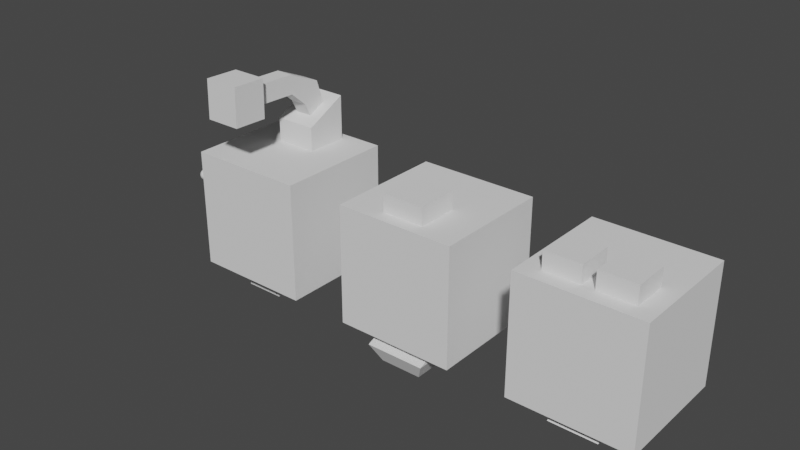 # Source: Conveyor.blend  (saved by Blender 2.90.8; exported with 4.5.12 LTS)
import bpy
from mathutils import Matrix  # noqa: F401  (used for matrix-valued properties, if any)

bpy.ops.wm.read_factory_settings(use_empty=True)
scene = bpy.context.scene
scene.name = 'Scene'

# ---- collections
col_collection = bpy.data.collections.new('Collection'); scene.collection.children.link(col_collection)

# ---- world
world_world = bpy.data.worlds.new('World'); scene.world = world_world
world_world.use_nodes = True; world_world.node_tree.nodes.clear()
_N = world_world.node_tree.nodes; _L = world_world.node_tree.links
n0 = _N.new('ShaderNodeOutputWorld'); n0.name = 'World Output'; n0.location = (300, 300)
n1 = _N.new('ShaderNodeBackground'); n1.name = 'Background'; n1.location = (10, 300)
n1.inputs[0].default_value = (0.05088, 0.05088, 0.05088, 1.0)
_L.new(n1.outputs[0], n0.inputs[0])
n0.is_active_output = True
world_world.color = (0.05088, 0.05088, 0.05088)
world_world.use_sun_shadow = False
world_world.sun_shadow_jitter_overblur = 0.0

# ---- meshes
me_zylinder = bpy.data.meshes.new('Zylinder')
me_zylinder.from_pydata([(0.0, 1.0, -1.082), (0.1951, 0.9808, -1.082), (0.3827, 0.9239, -1.082), (0.5556, 0.8315, -1.082), (0.7071, 0.7071, -1.082), (0.8315, 0.5556, -1.082), (0.9239, 0.3827, -1.082), (0.9808, 0.1951, -1.082), (1.0, -3.788e-07, -1.082), (0.9808, -0.1951, -1.082), (0.9239, -0.3827, -1.082), (0.8315, -0.5556, -1.082), (0.7071, -0.7071, -1.082), (0.5556, -0.8315, -1.082), (0.3827, -0.9239, -1.082), (0.1951, -0.9808, -1.082), (-2.131e-07, -1.0, -1.082), (-0.1951, -0.9808, -1.082), (-0.3827, -0.9239, -1.082), (-0.5556, -0.8315, -1.082), (-0.7071, -0.7071, -1.082), (-0.8315, -0.5556, -1.082), (-0.9239, -0.3827, -1.082), (-0.9808, -0.1951, -1.082), (-1.0, 4.126e-07, -1.082), (-0.9808, 0.1951, -1.082), (-0.9239, 0.3827, -1.082), (-0.8315, 0.5556, -1.082), (-0.7071, 0.7071, -1.082), (-0.5556, 0.8315, -1.082), (-0.3827, 0.9239, -1.082), (-0.1951, 0.9808, -1.082), (0.0, 0.9808, -1.36), (0.0, 0.5556, -1.996), (0.1913, 0.9619, -1.36), (0.1802, 0.9061, -1.547), (0.1622, 0.8155, -1.72), (0.1379, 0.6935, -1.872), (0.1084, 0.5449, -1.996), (0.07466, 0.3753, -2.088), (0.03806, 0.1913, -2.145), (0.3753, 0.9061, -1.36), (0.3536, 0.8536, -1.547), (0.3182, 0.7682, -1.72), (0.2706, 0.6533, -1.872), (0.2126, 0.5133, -1.996), (0.1464, 0.3536, -2.088), (0.07466, 0.1802, -2.145), (0.5449, 0.8155, -1.36), (0.5133, 0.7682, -1.547), (0.4619, 0.6913, -1.72), (0.3928, 0.5879, -1.872), (0.3087, 0.4619, -1.996), (0.2126, 0.3182, -2.088), (0.1084, 0.1622, -2.145), (0.6935, 0.6935, -1.36), (0.6533, 0.6533, -1.547), (0.5879, 0.5879, -1.72), (0.5, 0.5, -1.872), (0.3928, 0.3928, -1.996), (0.2706, 0.2706, -2.088), (0.1379, 0.1379, -2.145), (0.8155, 0.5449, -1.36), (0.7682, 0.5133, -1.547), (0.6913, 0.4619, -1.72), (0.5879, 0.3928, -1.872), (0.4619, 0.3087, -1.996), (0.3182, 0.2126, -2.088), (0.1622, 0.1084, -2.145), (0.9061, 0.3753, -1.36), (0.8536, 0.3536, -1.547), (0.7682, 0.3182, -1.72), (0.6533, 0.2706, -1.872), (0.5133, 0.2126, -1.996), (0.3536, 0.1464, -2.088), (0.1802, 0.07466, -2.145), (0.9619, 0.1913, -1.36), (0.9061, 0.1802, -1.547), (0.8155, 0.1622, -1.72), (0.6935, 0.1379, -1.872), (0.5449, 0.1084, -1.996), (0.3753, 0.07466, -2.088), (0.1913, 0.03806, -2.145), (0.9808, -3.937e-07, -1.36), (0.9239, -2.298e-07, -1.547), (0.8315, -3.341e-07, -1.72), (0.7071, -3.192e-07, -1.872), (0.5556, -3.415e-07, -1.996), (0.3827, -3.043e-07, -2.088), (0.1951, -3.08e-07, -2.145), (0.9619, -0.1913, -1.36), (0.9061, -0.1802, -1.547), (0.8155, -0.1622, -1.72), (0.6935, -0.138, -1.872), (0.5449, -0.1084, -1.996), (0.3753, -0.07466, -2.088), (0.1913, -0.03806, -2.145), (0.9061, -0.3753, -1.36), (0.8536, -0.3536, -1.547), (0.7682, -0.3182, -1.72), (0.6533, -0.2706, -1.872), (0.5133, -0.2126, -1.996), (0.3536, -0.1464, -2.088), (0.1802, -0.07466, -2.145), (0.8155, -0.5449, -1.36), (0.7682, -0.5133, -1.547), (0.6913, -0.4619, -1.72), (0.5879, -0.3928, -1.872), (0.4619, -0.3087, -1.996), (0.3182, -0.2126, -2.088), (0.1622, -0.1084, -2.145), (0.6935, -0.6935, -1.36), (0.6533, -0.6533, -1.547), (0.5879, -0.5879, -1.72), (0.5, -0.5, -1.872), (0.3928, -0.3928, -1.996), (0.2706, -0.2706, -2.088), (0.1379, -0.138, -2.145), (0.5449, -0.8155, -1.36), (0.5133, -0.7682, -1.547), (0.4619, -0.6913, -1.72), (0.3928, -0.5879, -1.872), (0.3087, -0.4619, -1.996), (0.2126, -0.3182, -2.088), (0.1084, -0.1622, -2.145), (0.0, -3.258e-07, -2.165), (0.3753, -0.9061, -1.36), (0.3536, -0.8536, -1.547), (0.3182, -0.7682, -1.72), (0.2706, -0.6533, -1.872), (0.2126, -0.5133, -1.996), (0.1464, -0.3536, -2.088), (0.07466, -0.1802, -2.145), (0.1913, -0.9619, -1.36), (0.1802, -0.9061, -1.547), (0.1622, -0.8155, -1.72), (0.1379, -0.6935, -1.872), (0.1084, -0.5449, -1.996), (0.07466, -0.3753, -2.088), (0.03806, -0.1913, -2.145), (-8.544e-08, -0.9808, -1.36), (6.357e-08, -0.9239, -1.547), (-8.544e-08, -0.8315, -1.72), (-2.584e-08, -0.7071, -1.872), (-1.094e-08, -0.5556, -1.996), (3.964e-09, -0.3827, -2.088), (3.964e-09, -0.1951, -2.145), (-0.1913, -0.9619, -1.36), (-0.1802, -0.9061, -1.547), (-0.1622, -0.8155, -1.72), (-0.1379, -0.6935, -1.872), (-0.1084, -0.5449, -1.996), (-0.07466, -0.3753, -2.088), (-0.03806, -0.1913, -2.145), (-0.3753, -0.9061, -1.36), (-0.3536, -0.8536, -1.547), (-0.3182, -0.7682, -1.72), (-0.2706, -0.6533, -1.872), (-0.2126, -0.5133, -1.996), (-0.1464, -0.3536, -2.088), (-0.07466, -0.1802, -2.145), (-0.5449, -0.8155, -1.36), (-0.5133, -0.7682, -1.547), (-0.4619, -0.6913, -1.72), (-0.3928, -0.5879, -1.872), (-0.3087, -0.4619, -1.996), (-0.2126, -0.3182, -2.088), (-0.1084, -0.1622, -2.145), (-0.6935, -0.6935, -1.36), (-0.6533, -0.6533, -1.547), (-0.5879, -0.5879, -1.72), (-0.5, -0.5, -1.872), (-0.3928, -0.3928, -1.996), (-0.2706, -0.2706, -2.088), (-0.1379, -0.1379, -2.145), (-0.8155, -0.5449, -1.36), (-0.7682, -0.5133, -1.547), (-0.6913, -0.4619, -1.72), (-0.5879, -0.3928, -1.872), (-0.4619, -0.3087, -1.996), (-0.3182, -0.2126, -2.088), (-0.1622, -0.1084, -2.145), (-0.9061, -0.3753, -1.36), (-0.8536, -0.3536, -1.547), (-0.7682, -0.3182, -1.72), (-0.6533, -0.2706, -1.872), (-0.5133, -0.2126, -1.996), (-0.3536, -0.1464, -2.088), (-0.1802, -0.07466, -2.145), (-0.9619, -0.1913, -1.36), (-0.9061, -0.1802, -1.547), (-0.8155, -0.1622, -1.72), (-0.6935, -0.1379, -1.872), (-0.5449, -0.1084, -1.996), (-0.3753, -0.07466, -2.088), (-0.1913, -0.03806, -2.145), (-0.9808, -9.567e-08, -1.36), (-0.9239, -3.192e-07, -1.547), (-0.8315, -1.404e-07, -1.72), (-0.7071, -1.851e-07, -1.872), (-0.5556, -2.596e-07, -1.996), (-0.3827, -2.521e-07, -2.088), (-0.1951, -3.155e-07, -2.145), (-0.9619, 0.1913, -1.36), (-0.9061, 0.1802, -1.547), (-0.8155, 0.1622, -1.72), (-0.6935, 0.1379, -1.872), (-0.5449, 0.1084, -1.996), (-0.3753, 0.07466, -2.088), (-0.1913, 0.03806, -2.145), (-0.9061, 0.3753, -1.36), (-0.8536, 0.3536, -1.547), (-0.7682, 0.3182, -1.72), (-0.6533, 0.2706, -1.872), (-0.5133, 0.2126, -1.996), (-0.3536, 0.1464, -2.088), (-0.1802, 0.07466, -2.145), (-0.8155, 0.5449, -1.36), (-0.7682, 0.5133, -1.547), (-0.6913, 0.4619, -1.72), (-0.5879, 0.3928, -1.872), (-0.4619, 0.3087, -1.996), (-0.3182, 0.2126, -2.088), (-0.1622, 0.1084, -2.145), (-0.6935, 0.6935, -1.36), (-0.6533, 0.6533, -1.547), (-0.5879, 0.5879, -1.72), (-0.5, 0.5, -1.872), (-0.3928, 0.3928, -1.996), (-0.2706, 0.2706, -2.088), (-0.1379, 0.1379, -2.145), (-0.5449, 0.8155, -1.36), (-0.5133, 0.7682, -1.547), (-0.4619, 0.6913, -1.72), (-0.3928, 0.5879, -1.872), (-0.3087, 0.4619, -1.996), (-0.2126, 0.3182, -2.088), (-0.1084, 0.1622, -2.145), (-0.3753, 0.9061, -1.36), (-0.3536, 0.8536, -1.547), (-0.3182, 0.7682, -1.72), (-0.2706, 0.6533, -1.872), (-0.2126, 0.5133, -1.996), (-0.1464, 0.3536, -2.088), (-0.07466, 0.1802, -2.145), (-0.1913, 0.9619, -1.36), (-0.1802, 0.9061, -1.547), (-0.1622, 0.8155, -1.72), (-0.1379, 0.6935, -1.872), (-0.1084, 0.5449, -1.996), (-0.07466, 0.3753, -2.088), (-0.03806, 0.1913, -2.145), (6.357e-08, 0.9239, -1.547), (2.722e-07, 0.8315, -1.72), (1.53e-07, 0.7071, -1.872), (7.847e-08, 0.3827, -2.088), (1.514e-08, 0.1951, -2.145), (0.0, 1.0, 1.082), (0.1951, 0.9808, 1.082), (0.3827, 0.9239, 1.082), (0.5556, 0.8315, 1.082), (0.7071, 0.7071, 1.082), (0.8315, 0.5556, 1.082), (0.9239, 0.3827, 1.082), (0.9808, 0.1951, 1.082), (1.0, -3.788e-07, 1.082), (0.9808, -0.1951, 1.082), (0.9239, -0.3827, 1.082), (0.8315, -0.5556, 1.082), (0.7071, -0.7071, 1.082), (0.5556, -0.8315, 1.082), (0.3827, -0.9239, 1.082), (0.1951, -0.9808, 1.082), (-2.131e-07, -1.0, 1.082), (-0.1951, -0.9808, 1.082), (-0.3827, -0.9239, 1.082), (-0.5556, -0.8315, 1.082), (-0.7071, -0.7071, 1.082), (-0.8315, -0.5556, 1.082), (-0.9239, -0.3827, 1.082), (-0.9808, -0.1951, 1.082), (-1.0, 4.126e-07, 1.082), (-0.9808, 0.1951, 1.082), (-0.9239, 0.3827, 1.082), (-0.8315, 0.5556, 1.082), (-0.7071, 0.7071, 1.082), (-0.5556, 0.8315, 1.082), (-0.3827, 0.9239, 1.082), (-0.1951, 0.9808, 1.082), (0.0, 1.0, 0.0), (-0.1951, 0.9808, 0.0), (-0.3827, 0.9239, 0.0), (-0.5556, 0.8315, 0.0), (-0.7071, 0.7071, 0.0), (-0.8315, 0.5556, 0.0), (-0.9239, 0.3827, 0.0), (-0.9808, 0.1951, 0.0), (-1.0, 7.55e-08, 0.0), (-0.9808, -0.1951, 0.0), (-0.9239, -0.3827, 0.0), (-0.8315, -0.5556, 0.0), (-0.7071, -0.7071, 0.0), (-0.5556, -0.8315, 0.0), (-0.3827, -0.9239, 0.0), (-0.1951, -0.9808, 0.0), (3.258e-07, -1.0, 0.0), (0.1951, -0.9808, 0.0), (0.3827, -0.9239, 0.0), (0.5556, -0.8315, 0.0), (0.7071, -0.7071, 0.0), (0.8315, -0.5556, 0.0), (0.9239, -0.3827, 0.0), (0.9808, -0.1951, 0.0), (1.0, 9.656e-07, 0.0), (0.9808, 0.1951, 0.0), (0.9239, 0.3827, 0.0), (0.8315, 0.5556, 0.0), (0.7071, 0.7071, 0.0), (0.5556, 0.8315, 0.0), (0.3827, 0.9239, 0.0), (0.1951, 0.9808, 0.0), (0.0, 0.9808, 1.36), (0.0, 0.5556, 1.996), (0.1913, 0.9619, 1.36), (0.1802, 0.9061, 1.547), (0.1622, 0.8155, 1.72), (0.1379, 0.6935, 1.872), (0.1084, 0.5449, 1.996), (0.07466, 0.3753, 2.088), (0.03806, 0.1913, 2.145), (0.3753, 0.9061, 1.36), (0.3536, 0.8536, 1.547), (0.3182, 0.7682, 1.72), (0.2706, 0.6533, 1.872), (0.2126, 0.5133, 1.996), (0.1464, 0.3536, 2.088), (0.07466, 0.1802, 2.145), (0.5449, 0.8155, 1.36), (0.5133, 0.7682, 1.547), (0.4619, 0.6913, 1.72), (0.3928, 0.5879, 1.872), (0.3087, 0.4619, 1.996), (0.2126, 0.3182, 2.088), (0.1084, 0.1622, 2.145), (0.6935, 0.6935, 1.36), (0.6533, 0.6533, 1.547), (0.5879, 0.5879, 1.72), (0.5, 0.5, 1.872), (0.3928, 0.3928, 1.996), (0.2706, 0.2706, 2.088), (0.1379, 0.1379, 2.145), (0.8155, 0.5449, 1.36), (0.7682, 0.5133, 1.547), (0.6913, 0.4619, 1.72), (0.5879, 0.3928, 1.872), (0.4619, 0.3087, 1.996), (0.3182, 0.2126, 2.088), (0.1622, 0.1084, 2.145), (0.9061, 0.3753, 1.36), (0.8536, 0.3536, 1.547), (0.7682, 0.3182, 1.72), (0.6533, 0.2706, 1.872), (0.5133, 0.2126, 1.996), (0.3536, 0.1464, 2.088), (0.1802, 0.07466, 2.145), (0.9619, 0.1913, 1.36), (0.9061, 0.1802, 1.547), (0.8155, 0.1622, 1.72), (0.6935, 0.1379, 1.872), (0.5449, 0.1084, 1.996), (0.3753, 0.07466, 2.088), (0.1913, 0.03806, 2.145), (0.9808, -3.937e-07, 1.36), (0.9239, -2.298e-07, 1.547), (0.8315, -3.341e-07, 1.72), (0.7071, -3.192e-07, 1.872), (0.5556, -3.415e-07, 1.996), (0.3827, -3.043e-07, 2.088), (0.1951, -3.08e-07, 2.145), (0.9619, -0.1913, 1.36), (0.9061, -0.1802, 1.547), (0.8155, -0.1622, 1.72), (0.6935, -0.138, 1.872), (0.5449, -0.1084, 1.996), (0.3753, -0.07466, 2.088), (0.1913, -0.03806, 2.145), (0.9061, -0.3753, 1.36), (0.8536, -0.3536, 1.547), (0.7682, -0.3182, 1.72), (0.6533, -0.2706, 1.872), (0.5133, -0.2126, 1.996), (0.3536, -0.1464, 2.088), (0.1802, -0.07466, 2.145), (0.8155, -0.5449, 1.36), (0.7682, -0.5133, 1.547), (0.6913, -0.4619, 1.72), (0.5879, -0.3928, 1.872), (0.4619, -0.3087, 1.996), (0.3182, -0.2126, 2.088), (0.1622, -0.1084, 2.145), (0.6935, -0.6935, 1.36), (0.6533, -0.6533, 1.547), (0.5879, -0.5879, 1.72), (0.5, -0.5, 1.872), (0.3928, -0.3928, 1.996), (0.2706, -0.2706, 2.088), (0.1379, -0.138, 2.145), (0.5449, -0.8155, 1.36), (0.5133, -0.7682, 1.547), (0.4619, -0.6913, 1.72), (0.3928, -0.5879, 1.872), (0.3087, -0.4619, 1.996), (0.2126, -0.3182, 2.088), (0.1084, -0.1622, 2.145), (0.0, -3.258e-07, 2.165), (0.3753, -0.9061, 1.36), (0.3536, -0.8536, 1.547), (0.3182, -0.7682, 1.72), (0.2706, -0.6533, 1.872), (0.2126, -0.5133, 1.996), (0.1464, -0.3536, 2.088), (0.07466, -0.1802, 2.145), (0.1913, -0.9619, 1.36), (0.1802, -0.9061, 1.547), (0.1622, -0.8155, 1.72), (0.1379, -0.6935, 1.872), (0.1084, -0.5449, 1.996), (0.07466, -0.3753, 2.088), (0.03806, -0.1913, 2.145), (-8.544e-08, -0.9808, 1.36), (6.357e-08, -0.9239, 1.547), (-8.544e-08, -0.8315, 1.72), (-2.584e-08, -0.7071, 1.872), (-1.094e-08, -0.5556, 1.996), (3.964e-09, -0.3827, 2.088), (3.964e-09, -0.1951, 2.145), (-0.1913, -0.9619, 1.36), (-0.1802, -0.9061, 1.547), (-0.1622, -0.8155, 1.72), (-0.1379, -0.6935, 1.872), (-0.1084, -0.5449, 1.996), (-0.07466, -0.3753, 2.088), (-0.03806, -0.1913, 2.145), (-0.3753, -0.9061, 1.36), (-0.3536, -0.8536, 1.547), (-0.3182, -0.7682, 1.72), (-0.2706, -0.6533, 1.872), (-0.2126, -0.5133, 1.996), (-0.1464, -0.3536, 2.088), (-0.07466, -0.1802, 2.145), (-0.5449, -0.8155, 1.36), (-0.5133, -0.7682, 1.547), (-0.4619, -0.6913, 1.72), (-0.3928, -0.5879, 1.872), (-0.3087, -0.4619, 1.996), (-0.2126, -0.3182, 2.088), (-0.1084, -0.1622, 2.145), (-0.6935, -0.6935, 1.36), (-0.6533, -0.6533, 1.547), (-0.5879, -0.5879, 1.72), (-0.5, -0.5, 1.872), (-0.3928, -0.3928, 1.996), (-0.2706, -0.2706, 2.088), (-0.1379, -0.1379, 2.145), (-0.8155, -0.5449, 1.36), (-0.7682, -0.5133, 1.547), (-0.6913, -0.4619, 1.72), (-0.5879, -0.3928, 1.872), (-0.4619, -0.3087, 1.996), (-0.3182, -0.2126, 2.088), (-0.1622, -0.1084, 2.145), (-0.9061, -0.3753, 1.36), (-0.8536, -0.3536, 1.547), (-0.7682, -0.3182, 1.72), (-0.6533, -0.2706, 1.872), (-0.5133, -0.2126, 1.996), (-0.3536, -0.1464, 2.088), (-0.1802, -0.07466, 2.145), (-0.9619, -0.1913, 1.36), (-0.9061, -0.1802, 1.547), (-0.8155, -0.1622, 1.72), (-0.6935, -0.1379, 1.872), (-0.5449, -0.1084, 1.996), (-0.3753, -0.07466, 2.088), (-0.1913, -0.03806, 2.145), (-0.9808, -9.567e-08, 1.36), (-0.9239, -3.192e-07, 1.547), (-0.8315, -1.404e-07, 1.72), (-0.7071, -1.851e-07, 1.872), (-0.5556, -2.596e-07, 1.996), (-0.3827, -2.521e-07, 2.088), (-0.1951, -3.155e-07, 2.145), (-0.9619, 0.1913, 1.36), (-0.9061, 0.1802, 1.547), (-0.8155, 0.1622, 1.72), (-0.6935, 0.1379, 1.872), (-0.5449, 0.1084, 1.996), (-0.3753, 0.07466, 2.088), (-0.1913, 0.03806, 2.145), (-0.9061, 0.3753, 1.36), (-0.8536, 0.3536, 1.547), (-0.7682, 0.3182, 1.72), (-0.6533, 0.2706, 1.872), (-0.5133, 0.2126, 1.996), (-0.3536, 0.1464, 2.088), (-0.1802, 0.07466, 2.145), (-0.8155, 0.5449, 1.36), (-0.7682, 0.5133, 1.547), (-0.6913, 0.4619, 1.72), (-0.5879, 0.3928, 1.872), (-0.4619, 0.3087, 1.996), (-0.3182, 0.2126, 2.088), (-0.1622, 0.1084, 2.145), (-0.6935, 0.6935, 1.36), (-0.6533, 0.6533, 1.547), (-0.5879, 0.5879, 1.72), (-0.5, 0.5, 1.872), (-0.3928, 0.3928, 1.996), (-0.2706, 0.2706, 2.088), (-0.1379, 0.1379, 2.145), (-0.5449, 0.8155, 1.36), (-0.5133, 0.7682, 1.547), (-0.4619, 0.6913, 1.72), (-0.3928, 0.5879, 1.872), (-0.3087, 0.4619, 1.996), (-0.2126, 0.3182, 2.088), (-0.1084, 0.1622, 2.145), (-0.3753, 0.9061, 1.36), (-0.3536, 0.8536, 1.547), (-0.3182, 0.7682, 1.72), (-0.2706, 0.6533, 1.872), (-0.2126, 0.5133, 1.996), (-0.1464, 0.3536, 2.088), (-0.07466, 0.1802, 2.145), (-0.1913, 0.9619, 1.36), (-0.1802, 0.9061, 1.547), (-0.1622, 0.8155, 1.72), (-0.1379, 0.6935, 1.872), (-0.1084, 0.5449, 1.996), (-0.07466, 0.3753, 2.088), (-0.03806, 0.1913, 2.145), (6.357e-08, 0.9239, 1.547), (2.722e-07, 0.8315, 1.72), (1.53e-07, 0.7071, 1.872), (7.847e-08, 0.3827, 2.088), (1.514e-08, 0.1951, 2.145)], [], [(254, 253, 36, 37), (33, 254, 37, 38), (255, 33, 38, 39), (256, 255, 39, 40), (125, 256, 40), (32, 0, 1, 34), (252, 32, 34, 35), (253, 252, 35, 36), (36, 35, 42, 43), (37, 36, 43, 44), (38, 37, 44, 45), (39, 38, 45, 46), (40, 39, 46, 47), (125, 40, 47), (34, 1, 2, 41), (35, 34, 41, 42), (47, 46, 53, 54), (125, 47, 54), (41, 2, 3, 48), (42, 41, 48, 49), (43, 42, 49, 50), (44, 43, 50, 51), (45, 44, 51, 52), (46, 45, 52, 53), (51, 50, 57, 58), (52, 51, 58, 59), (53, 52, 59, 60), (54, 53, 60, 61), (125, 54, 61), (48, 3, 4, 55), (49, 48, 55, 56), (50, 49, 56, 57), (125, 61, 68), (55, 4, 5, 62), (56, 55, 62, 63), (57, 56, 63, 64), (58, 57, 64, 65), (59, 58, 65, 66), (60, 59, 66, 67), (61, 60, 67, 68), (65, 64, 71, 72), (66, 65, 72, 73), (67, 66, 73, 74), (68, 67, 74, 75), (125, 68, 75), (62, 5, 6, 69), (63, 62, 69, 70), (64, 63, 70, 71), (125, 75, 82), (69, 6, 7, 76), (70, 69, 76, 77), (71, 70, 77, 78), (72, 71, 78, 79), (73, 72, 79, 80), (74, 73, 80, 81), (75, 74, 81, 82), (80, 79, 86, 87), (81, 80, 87, 88), (82, 81, 88, 89), (125, 82, 89), (76, 7, 8, 83), (77, 76, 83, 84), (78, 77, 84, 85), (79, 78, 85, 86), (83, 8, 9, 90), (84, 83, 90, 91), (85, 84, 91, 92), (86, 85, 92, 93), (87, 86, 93, 94), (88, 87, 94, 95), (89, 88, 95, 96), (125, 89, 96), (94, 93, 100, 101), (95, 94, 101, 102), (96, 95, 102, 103), (125, 96, 103), (90, 9, 10, 97), (91, 90, 97, 98), (92, 91, 98, 99), (93, 92, 99, 100), (98, 97, 104, 105), (99, 98, 105, 106), (100, 99, 106, 107), (101, 100, 107, 108), (102, 101, 108, 109), (103, 102, 109, 110), (125, 103, 110), (97, 10, 11, 104), (109, 108, 115, 116), (110, 109, 116, 117), (125, 110, 117), (104, 11, 12, 111), (105, 104, 111, 112), (106, 105, 112, 113), (107, 106, 113, 114), (108, 107, 114, 115), (113, 112, 119, 120), (114, 113, 120, 121), (115, 114, 121, 122), (116, 115, 122, 123), (117, 116, 123, 124), (125, 117, 124), (111, 12, 13, 118), (112, 111, 118, 119), (124, 123, 131, 132), (125, 124, 132), (118, 13, 14, 126), (119, 118, 126, 127), (120, 119, 127, 128), (121, 120, 128, 129), (122, 121, 129, 130), (123, 122, 130, 131), (128, 127, 134, 135), (129, 128, 135, 136), (130, 129, 136, 137), (131, 130, 137, 138), (132, 131, 138, 139), (125, 132, 139), (126, 14, 15, 133), (127, 126, 133, 134), (139, 138, 145, 146), (125, 139, 146), (133, 15, 16, 140), (134, 133, 140, 141), (135, 134, 141, 142), (136, 135, 142, 143), (137, 136, 143, 144), (138, 137, 144, 145), (143, 142, 149, 150), (144, 143, 150, 151), (145, 144, 151, 152), (146, 145, 152, 153), (125, 146, 153), (140, 16, 17, 147), (141, 140, 147, 148), (142, 141, 148, 149), (125, 153, 160), (147, 17, 18, 154), (148, 147, 154, 155), (149, 148, 155, 156), (150, 149, 156, 157), (151, 150, 157, 158), (152, 151, 158, 159), (153, 152, 159, 160), (157, 156, 163, 164), (158, 157, 164, 165), (159, 158, 165, 166), (160, 159, 166, 167), (125, 160, 167), (154, 18, 19, 161), (155, 154, 161, 162), (156, 155, 162, 163), (125, 167, 174), (161, 19, 20, 168), (162, 161, 168, 169), (163, 162, 169, 170), (164, 163, 170, 171), (165, 164, 171, 172), (166, 165, 172, 173), (167, 166, 173, 174), (172, 171, 178, 179), (173, 172, 179, 180), (174, 173, 180, 181), (125, 174, 181), (168, 20, 21, 175), (169, 168, 175, 176), (170, 169, 176, 177), (171, 170, 177, 178), (176, 175, 182, 183), (177, 176, 183, 184), (178, 177, 184, 185), (179, 178, 185, 186), (180, 179, 186, 187), (181, 180, 187, 188), (125, 181, 188), (175, 21, 22, 182), (187, 186, 193, 194), (188, 187, 194, 195), (125, 188, 195), (182, 22, 23, 189), (183, 182, 189, 190), (184, 183, 190, 191), (185, 184, 191, 192), (186, 185, 192, 193), (190, 189, 196, 197), (191, 190, 197, 198), (192, 191, 198, 199), (193, 192, 199, 200), (194, 193, 200, 201), (195, 194, 201, 202), (125, 195, 202), (189, 23, 24, 196), (201, 200, 207, 208), (202, 201, 208, 209), (125, 202, 209), (196, 24, 25, 203), (197, 196, 203, 204), (198, 197, 204, 205), (199, 198, 205, 206), (200, 199, 206, 207), (205, 204, 211, 212), (206, 205, 212, 213), (207, 206, 213, 214), (17, 16, 305, 304), (208, 207, 214, 215), (18, 17, 304, 303), (209, 208, 215, 216), (125, 209, 216), (203, 25, 26, 210), (204, 203, 210, 211), (24, 23, 298, 297), (216, 215, 222, 223), (125, 216, 223), (210, 26, 27, 217), (19, 18, 303, 302), (211, 210, 217, 218), (20, 19, 302, 301), (212, 211, 218, 219), (21, 20, 301, 300), (213, 212, 219, 220), (22, 21, 300, 299), (214, 213, 220, 221), (23, 22, 299, 298), (215, 214, 221, 222), (219, 218, 225, 226), (27, 26, 295, 294), (220, 219, 226, 227), (28, 27, 294, 293), (221, 220, 227, 228), (29, 28, 293, 292), (222, 221, 228, 229), (30, 29, 292, 291), (223, 222, 229, 230), (125, 223, 230), (217, 27, 28, 224), (25, 24, 297, 296), (218, 217, 224, 225), (26, 25, 296, 295), (230, 229, 236, 237), (125, 230, 237), (224, 28, 29, 231), (31, 30, 291, 290), (225, 224, 231, 232), (0, 31, 290, 289), (226, 225, 232, 233), (1, 0, 289, 320), (227, 226, 233, 234), (2, 1, 320, 319), (228, 227, 234, 235), (3, 2, 319, 318), (229, 228, 235, 236), (4, 3, 318, 317), (234, 233, 240, 241), (8, 7, 314, 313), (235, 234, 241, 242), (9, 8, 313, 312), (236, 235, 242, 243), (10, 9, 312, 311), (237, 236, 243, 244), (125, 237, 244), (231, 29, 30, 238), (5, 4, 317, 316), (232, 231, 238, 239), (6, 5, 316, 315), (233, 232, 239, 240), (7, 6, 315, 314), (125, 244, 251), (238, 30, 31, 245), (11, 10, 311, 310), (239, 238, 245, 246), (12, 11, 310, 309), (240, 239, 246, 247), (13, 12, 309, 308), (241, 240, 247, 248), (14, 13, 308, 307), (242, 241, 248, 249), (15, 14, 307, 306), (243, 242, 249, 250), (16, 15, 306, 305), (244, 243, 250, 251), (249, 248, 254, 33), (250, 249, 33, 255), (251, 250, 255, 256), (125, 251, 256), (245, 31, 0, 32), (246, 245, 32, 252), (247, 246, 252, 253), (248, 247, 253, 254), (543, 326, 325, 542), (322, 327, 326, 543), (544, 328, 327, 322), (545, 329, 328, 544), (414, 329, 545), (321, 323, 258, 257), (541, 324, 323, 321), (542, 325, 324, 541), (325, 332, 331, 324), (326, 333, 332, 325), (327, 334, 333, 326), (328, 335, 334, 327), (329, 336, 335, 328), (414, 336, 329), (323, 330, 259, 258), (324, 331, 330, 323), (336, 343, 342, 335), (414, 343, 336), (330, 337, 260, 259), (331, 338, 337, 330), (332, 339, 338, 331), (333, 340, 339, 332), (334, 341, 340, 333), (335, 342, 341, 334), (340, 347, 346, 339), (341, 348, 347, 340), (342, 349, 348, 341), (343, 350, 349, 342), (414, 350, 343), (337, 344, 261, 260), (338, 345, 344, 337), (339, 346, 345, 338), (414, 357, 350), (344, 351, 262, 261), (345, 352, 351, 344), (346, 353, 352, 345), (347, 354, 353, 346), (348, 355, 354, 347), (349, 356, 355, 348), (350, 357, 356, 349), (354, 361, 360, 353), (355, 362, 361, 354), (356, 363, 362, 355), (357, 364, 363, 356), (414, 364, 357), (351, 358, 263, 262), (352, 359, 358, 351), (353, 360, 359, 352), (414, 371, 364), (358, 365, 264, 263), (359, 366, 365, 358), (360, 367, 366, 359), (361, 368, 367, 360), (362, 369, 368, 361), (363, 370, 369, 362), (364, 371, 370, 363), (369, 376, 375, 368), (370, 377, 376, 369), (371, 378, 377, 370), (414, 378, 371), (365, 372, 265, 264), (366, 373, 372, 365), (367, 374, 373, 366), (368, 375, 374, 367), (372, 379, 266, 265), (373, 380, 379, 372), (374, 381, 380, 373), (375, 382, 381, 374), (376, 383, 382, 375), (377, 384, 383, 376), (378, 385, 384, 377), (414, 385, 378), (383, 390, 389, 382), (384, 391, 390, 383), (385, 392, 391, 384), (414, 392, 385), (379, 386, 267, 266), (380, 387, 386, 379), (381, 388, 387, 380), (382, 389, 388, 381), (387, 394, 393, 386), (388, 395, 394, 387), (389, 396, 395, 388), (390, 397, 396, 389), (391, 398, 397, 390), (392, 399, 398, 391), (414, 399, 392), (386, 393, 268, 267), (398, 405, 404, 397), (399, 406, 405, 398), (414, 406, 399), (393, 400, 269, 268), (394, 401, 400, 393), (395, 402, 401, 394), (396, 403, 402, 395), (397, 404, 403, 396), (402, 409, 408, 401), (403, 410, 409, 402), (404, 411, 410, 403), (405, 412, 411, 404), (406, 413, 412, 405), (414, 413, 406), (400, 407, 270, 269), (401, 408, 407, 400), (413, 421, 420, 412), (414, 421, 413), (407, 415, 271, 270), (408, 416, 415, 407), (409, 417, 416, 408), (410, 418, 417, 409), (411, 419, 418, 410), (412, 420, 419, 411), (417, 424, 423, 416), (418, 425, 424, 417), (419, 426, 425, 418), (420, 427, 426, 419), (421, 428, 427, 420), (414, 428, 421), (415, 422, 272, 271), (416, 423, 422, 415), (428, 435, 434, 427), (414, 435, 428), (422, 429, 273, 272), (423, 430, 429, 422), (424, 431, 430, 423), (425, 432, 431, 424), (426, 433, 432, 425), (427, 434, 433, 426), (432, 439, 438, 431), (433, 440, 439, 432), (434, 441, 440, 433), (435, 442, 441, 434), (414, 442, 435), (429, 436, 274, 273), (430, 437, 436, 429), (431, 438, 437, 430), (414, 449, 442), (436, 443, 275, 274), (437, 444, 443, 436), (438, 445, 444, 437), (439, 446, 445, 438), (440, 447, 446, 439), (441, 448, 447, 440), (442, 449, 448, 441), (446, 453, 452, 445), (447, 454, 453, 446), (448, 455, 454, 447), (449, 456, 455, 448), (414, 456, 449), (443, 450, 276, 275), (444, 451, 450, 443), (445, 452, 451, 444), (414, 463, 456), (450, 457, 277, 276), (451, 458, 457, 450), (452, 459, 458, 451), (453, 460, 459, 452), (454, 461, 460, 453), (455, 462, 461, 454), (456, 463, 462, 455), (461, 468, 467, 460), (462, 469, 468, 461), (463, 470, 469, 462), (414, 470, 463), (457, 464, 278, 277), (458, 465, 464, 457), (459, 466, 465, 458), (460, 467, 466, 459), (465, 472, 471, 464), (466, 473, 472, 465), (467, 474, 473, 466), (468, 475, 474, 467), (469, 476, 475, 468), (470, 477, 476, 469), (414, 477, 470), (464, 471, 279, 278), (476, 483, 482, 475), (477, 484, 483, 476), (414, 484, 477), (471, 478, 280, 279), (472, 479, 478, 471), (473, 480, 479, 472), (474, 481, 480, 473), (475, 482, 481, 474), (479, 486, 485, 478), (480, 487, 486, 479), (481, 488, 487, 480), (482, 489, 488, 481), (483, 490, 489, 482), (484, 491, 490, 483), (414, 491, 484), (478, 485, 281, 280), (490, 497, 496, 489), (491, 498, 497, 490), (414, 498, 491), (485, 492, 282, 281), (486, 493, 492, 485), (487, 494, 493, 486), (488, 495, 494, 487), (489, 496, 495, 488), (494, 501, 500, 493), (495, 502, 501, 494), (496, 503, 502, 495), (274, 304, 305, 273), (497, 504, 503, 496), (275, 303, 304, 274), (498, 505, 504, 497), (414, 505, 498), (492, 499, 283, 282), (493, 500, 499, 492), (281, 297, 298, 280), (505, 512, 511, 504), (414, 512, 505), (499, 506, 284, 283), (276, 302, 303, 275), (500, 507, 506, 499), (277, 301, 302, 276), (501, 508, 507, 500), (278, 300, 301, 277), (502, 509, 508, 501), (279, 299, 300, 278), (503, 510, 509, 502), (280, 298, 299, 279), (504, 511, 510, 503), (508, 515, 514, 507), (284, 294, 295, 283), (509, 516, 515, 508), (285, 293, 294, 284), (510, 517, 516, 509), (286, 292, 293, 285), (511, 518, 517, 510), (287, 291, 292, 286), (512, 519, 518, 511), (414, 519, 512), (506, 513, 285, 284), (282, 296, 297, 281), (507, 514, 513, 506), (283, 295, 296, 282), (519, 526, 525, 518), (414, 526, 519), (513, 520, 286, 285), (288, 290, 291, 287), (514, 521, 520, 513), (257, 289, 290, 288), (515, 522, 521, 514), (258, 320, 289, 257), (516, 523, 522, 515), (259, 319, 320, 258), (517, 524, 523, 516), (260, 318, 319, 259), (518, 525, 524, 517), (261, 317, 318, 260), (523, 530, 529, 522), (265, 313, 314, 264), (524, 531, 530, 523), (266, 312, 313, 265), (525, 532, 531, 524), (267, 311, 312, 266), (526, 533, 532, 525), (414, 533, 526), (520, 527, 287, 286), (262, 316, 317, 261), (521, 528, 527, 520), (263, 315, 316, 262), (522, 529, 528, 521), (264, 314, 315, 263), (414, 540, 533), (527, 534, 288, 287), (268, 310, 311, 267), (528, 535, 534, 527), (269, 309, 310, 268), (529, 536, 535, 528), (270, 308, 309, 269), (530, 537, 536, 529), (271, 307, 308, 270), (531, 538, 537, 530), (272, 306, 307, 271), (532, 539, 538, 531), (273, 305, 306, 272), (533, 540, 539, 532), (538, 322, 543, 537), (539, 544, 322, 538), (540, 545, 544, 539), (414, 545, 540), (534, 321, 257, 288), (535, 541, 321, 534), (536, 542, 541, 535), (537, 543, 542, 536)])
_uv = me_zylinder.uv_layers.new(name='UV-Map')
_uv.uv.foreach_set('vector', [0.75, 0.25, 0.75, 0.3125, 0.7188, 0.3125, 0.7188, 0.25, 0.75, 0.1875, 0.75, 0.25, 0.7188, 0.25, 0.7188, 0.1875, 0.75, 0.125, 0.75, 0.1875, 0.7188, 0.1875, 0.7188, 0.125, 0.75, 0.0625, 0.75, 0.125, 0.7188, 0.125, 0.7187, 0.0625, 0.7344, 0.0, 0.75, 0.0625, 0.7187, 0.0625, 0.75, 0.4375, 0.75, 0.5, 0.7188, 0.5, 0.7188, 0.4375, 0.75, 0.375, 0.75, 0.4375, 0.7188, 0.4375, 0.7188, 0.375, 0.75, 0.3125, 0.75, 0.375, 0.7188, 0.375, 0.7188, 0.3125, 0.7188, 0.3125, 0.7188, 0.375, 0.6875, 0.375, 0.6875, 0.3125, 0.7188, 0.25, 0.7188, 0.3125, 0.6875, 0.3125, 0.6875, 0.25, 0.7188, 0.1875, 0.7188, 0.25, 0.6875, 0.25, 0.6875, 0.1875, 0.7188, 0.125, 0.7188, 0.1875, 0.6875, 0.1875, 0.6875, 0.125, 0.7187, 0.0625, 0.7188, 0.125, 0.6875, 0.125, 0.6875, 0.0625, 0.7031, 0.0, 0.7187, 0.0625, 0.6875, 0.0625, 0.7188, 0.4375, 0.7188, 0.5, 0.6875, 0.5, 0.6875, 0.4375, 0.7188, 0.375, 0.7188, 0.4375, 0.6875, 0.4375, 0.6875, 0.375, 0.6875, 0.0625, 0.6875, 0.125, 0.6562, 0.125, 0.6562, 0.0625, 0.6719, 0.0, 0.6875, 0.0625, 0.6562, 0.0625, 0.6875, 0.4375, 0.6875, 0.5, 0.6562, 0.5, 0.6562, 0.4375, 0.6875, 0.375, 0.6875, 0.4375, 0.6562, 0.4375, 0.6562, 0.375, 0.6875, 0.3125, 0.6875, 0.375, 0.6562, 0.375, 0.6562, 0.3125, 0.6875, 0.25, 0.6875, 0.3125, 0.6562, 0.3125, 0.6562, 0.25, 0.6875, 0.1875, 0.6875, 0.25, 0.6562, 0.25, 0.6562, 0.1875, 0.6875, 0.125, 0.6875, 0.1875, 0.6562, 0.1875, 0.6562, 0.125, 0.6562, 0.25, 0.6562, 0.3125, 0.625, 0.3125, 0.625, 0.25, 0.6562, 0.1875, 0.6562, 0.25, 0.625, 0.25, 0.625, 0.1875, 0.6562, 0.125, 0.6562, 0.1875, 0.625, 0.1875, 0.625, 0.125, 0.6562, 0.0625, 0.6562, 0.125, 0.625, 0.125, 0.625, 0.0625, 0.6406, 0.0, 0.6562, 0.0625, 0.625, 0.0625, 0.6562, 0.4375, 0.6562, 0.5, 0.625, 0.5, 0.625, 0.4375, 0.6562, 0.375, 0.6562, 0.4375, 0.625, 0.4375, 0.625, 0.375, 0.6562, 0.3125, 0.6562, 0.375, 0.625, 0.375, 0.625, 0.3125, 0.6094, 0.0, 0.625, 0.0625, 0.5937, 0.0625, 0.625, 0.4375, 0.625, 0.5, 0.5937, 0.5, 0.5937, 0.4375, 0.625, 0.375, 0.625, 0.4375, 0.5937, 0.4375, 0.5938, 0.375, 0.625, 0.3125, 0.625, 0.375, 0.5938, 0.375, 0.5937, 0.3125, 0.625, 0.25, 0.625, 0.3125, 0.5937, 0.3125, 0.5937, 0.25, 0.625, 0.1875, 0.625, 0.25, 0.5937, 0.25, 0.5937, 0.1875, 0.625, 0.125, 0.625, 0.1875, 0.5937, 0.1875, 0.5937, 0.125, 0.625, 0.0625, 0.625, 0.125, 0.5937, 0.125, 0.5937, 0.0625, 0.5937, 0.25, 0.5937, 0.3125, 0.5625, 0.3125, 0.5625, 0.25, 0.5937, 0.1875, 0.5937, 0.25, 0.5625, 0.25, 0.5625, 0.1875, 0.5937, 0.125, 0.5937, 0.1875, 0.5625, 0.1875, 0.5625, 0.125, 0.5937, 0.0625, 0.5937, 0.125, 0.5625, 0.125, 0.5625, 0.0625, 0.5781, 0.0, 0.5937, 0.0625, 0.5625, 0.0625, 0.5937, 0.4375, 0.5937, 0.5, 0.5625, 0.5, 0.5625, 0.4375, 0.5938, 0.375, 0.5937, 0.4375, 0.5625, 0.4375, 0.5625, 0.375, 0.5937, 0.3125, 0.5938, 0.375, 0.5625, 0.375, 0.5625, 0.3125, 0.5469, 0.0, 0.5625, 0.0625, 0.5312, 0.0625, 0.5625, 0.4375, 0.5625, 0.5, 0.5312, 0.5, 0.5312, 0.4375, 0.5625, 0.375, 0.5625, 0.4375, 0.5312, 0.4375, 0.5312, 0.375, 0.5625, 0.3125, 0.5625, 0.375, 0.5312, 0.375, 0.5312, 0.3125, 0.5625, 0.25, 0.5625, 0.3125, 0.5312, 0.3125, 0.5312, 0.25, 0.5625, 0.1875, 0.5625, 0.25, 0.5312, 0.25, 0.5312, 0.1875, 0.5625, 0.125, 0.5625, 0.1875, 0.5312, 0.1875, 0.5312, 0.125, 0.5625, 0.0625, 0.5625, 0.125, 0.5312, 0.125, 0.5312, 0.0625, 0.5312, 0.1875, 0.5312, 0.25, 0.5, 0.25, 0.5, 0.1875, 0.5312, 0.125, 0.5312, 0.1875, 0.5, 0.1875, 0.5, 0.125, 0.5312, 0.0625, 0.5312, 0.125, 0.5, 0.125, 0.5, 0.0625, 0.5156, 0.0, 0.5312, 0.0625, 0.5, 0.0625, 0.5312, 0.4375, 0.5312, 0.5, 0.5, 0.5, 0.5, 0.4375, 0.5312, 0.375, 0.5312, 0.4375, 0.5, 0.4375, 0.5, 0.375, 0.5312, 0.3125, 0.5312, 0.375, 0.5, 0.375, 0.5, 0.3125, 0.5312, 0.25, 0.5312, 0.3125, 0.5, 0.3125, 0.5, 0.25, 0.5, 0.4375, 0.5, 0.5, 0.4687, 0.5, 0.4687, 0.4375, 0.5, 0.375, 0.5, 0.4375, 0.4687, 0.4375, 0.4687, 0.375, 0.5, 0.3125, 0.5, 0.375, 0.4687, 0.375, 0.4687, 0.3125, 0.5, 0.25, 0.5, 0.3125, 0.4687, 0.3125, 0.4687, 0.25, 0.5, 0.1875, 0.5, 0.25, 0.4687, 0.25, 0.4687, 0.1875, 0.5, 0.125, 0.5, 0.1875, 0.4687, 0.1875, 0.4687, 0.125, 0.5, 0.0625, 0.5, 0.125, 0.4687, 0.125, 0.4687, 0.0625, 0.4844, 0.0, 0.5, 0.0625, 0.4687, 0.0625, 0.4687, 0.1875, 0.4687, 0.25, 0.4375, 0.25, 0.4375, 0.1875, 0.4687, 0.125, 0.4687, 0.1875, 0.4375, 0.1875, 0.4375, 0.125, 0.4687, 0.0625, 0.4687, 0.125, 0.4375, 0.125, 0.4375, 0.0625, 0.4531, 0.0, 0.4687, 0.0625, 0.4375, 0.0625, 0.4687, 0.4375, 0.4687, 0.5, 0.4375, 0.5, 0.4375, 0.4375, 0.4687, 0.375, 0.4687, 0.4375, 0.4375, 0.4375, 0.4375, 0.375, 0.4687, 0.3125, 0.4687, 0.375, 0.4375, 0.375, 0.4375, 0.3125, 0.4687, 0.25, 0.4687, 0.3125, 0.4375, 0.3125, 0.4375, 0.25, 0.4375, 0.375, 0.4375, 0.4375, 0.4062, 0.4375, 0.4062, 0.375, 0.4375, 0.3125, 0.4375, 0.375, 0.4062, 0.375, 0.4062, 0.3125, 0.4375, 0.25, 0.4375, 0.3125, 0.4062, 0.3125, 0.4062, 0.25, 0.4375, 0.1875, 0.4375, 0.25, 0.4062, 0.25, 0.4062, 0.1875, 0.4375, 0.125, 0.4375, 0.1875, 0.4062, 0.1875, 0.4062, 0.125, 0.4375, 0.0625, 0.4375, 0.125, 0.4062, 0.125, 0.4062, 0.0625, 0.4219, 0.0, 0.4375, 0.0625, 0.4062, 0.0625, 0.4375, 0.4375, 0.4375, 0.5, 0.4062, 0.5, 0.4062, 0.4375, 0.4062, 0.125, 0.4062, 0.1875, 0.375, 0.1875, 0.375, 0.125, 0.4062, 0.0625, 0.4062, 0.125, 0.375, 0.125, 0.375, 0.0625, 0.3906, 0.0, 0.4062, 0.0625, 0.375, 0.0625, 0.4062, 0.4375, 0.4062, 0.5, 0.375, 0.5, 0.375, 0.4375, 0.4062, 0.375, 0.4062, 0.4375, 0.375, 0.4375, 0.375, 0.375, 0.4062, 0.3125, 0.4062, 0.375, 0.375, 0.375, 0.375, 0.3125, 0.4062, 0.25, 0.4062, 0.3125, 0.375, 0.3125, 0.375, 0.25, 0.4062, 0.1875, 0.4062, 0.25, 0.375, 0.25, 0.375, 0.1875, 0.375, 0.3125, 0.375, 0.375, 0.3437, 0.375, 0.3437, 0.3125, 0.375, 0.25, 0.375, 0.3125, 0.3437, 0.3125, 0.3437, 0.25, 0.375, 0.1875, 0.375, 0.25, 0.3437, 0.25, 0.3437, 0.1875, 0.375, 0.125, 0.375, 0.1875, 0.3437, 0.1875, 0.3437, 0.125, 0.375, 0.0625, 0.375, 0.125, 0.3437, 0.125, 0.3437, 0.0625, 0.3594, 0.0, 0.375, 0.0625, 0.3437, 0.0625, 0.375, 0.4375, 0.375, 0.5, 0.3437, 0.5, 0.3437, 0.4375, 0.375, 0.375, 0.375, 0.4375, 0.3437, 0.4375, 0.3437, 0.375, 0.3437, 0.0625, 0.3437, 0.125, 0.3125, 0.125, 0.3125, 0.0625, 0.3281, 0.0, 0.3437, 0.0625, 0.3125, 0.0625, 0.3437, 0.4375, 0.3437, 0.5, 0.3125, 0.5, 0.3125, 0.4375, 0.3437, 0.375, 0.3437, 0.4375, 0.3125, 0.4375, 0.3125, 0.375, 0.3437, 0.3125, 0.3437, 0.375, 0.3125, 0.375, 0.3125, 0.3125, 0.3437, 0.25, 0.3437, 0.3125, 0.3125, 0.3125, 0.3125, 0.25, 0.3437, 0.1875, 0.3437, 0.25, 0.3125, 0.25, 0.3125, 0.1875, 0.3437, 0.125, 0.3437, 0.1875, 0.3125, 0.1875, 0.3125, 0.125, 0.3125, 0.3125, 0.3125, 0.375, 0.2812, 0.375, 0.2812, 0.3125, 0.3125, 0.25, 0.3125, 0.3125, 0.2812, 0.3125, 0.2812, 0.25, 0.3125, 0.1875, 0.3125, 0.25, 0.2812, 0.25, 0.2812, 0.1875, 0.3125, 0.125, 0.3125, 0.1875, 0.2812, 0.1875, 0.2812, 0.125, 0.3125, 0.0625, 0.3125, 0.125, 0.2812, 0.125, 0.2812, 0.0625, 0.2969, 0.0, 0.3125, 0.0625, 0.2812, 0.0625, 0.3125, 0.4375, 0.3125, 0.5, 0.2812, 0.5, 0.2812, 0.4375, 0.3125, 0.375, 0.3125, 0.4375, 0.2812, 0.4375, 0.2812, 0.375, 0.2812, 0.0625, 0.2812, 0.125, 0.25, 0.125, 0.25, 0.0625, 0.2656, 0.0, 0.2812, 0.0625, 0.25, 0.0625, 0.2812, 0.4375, 0.2812, 0.5, 0.25, 0.5, 0.25, 0.4375, 0.2812, 0.375, 0.2812, 0.4375, 0.25, 0.4375, 0.25, 0.375, 0.2812, 0.3125, 0.2812, 0.375, 0.25, 0.375, 0.25, 0.3125, 0.2812, 0.25, 0.2812, 0.3125, 0.25, 0.3125, 0.25, 0.25, 0.2812, 0.1875, 0.2812, 0.25, 0.25, 0.25, 0.25, 0.1875, 0.2812, 0.125, 0.2812, 0.1875, 0.25, 0.1875, 0.25, 0.125, 0.25, 0.25, 0.25, 0.3125, 0.2187, 0.3125, 0.2187, 0.25, 0.25, 0.1875, 0.25, 0.25, 0.2187, 0.25, 0.2188, 0.1875, 0.25, 0.125, 0.25, 0.1875, 0.2188, 0.1875, 0.2188, 0.125, 0.25, 0.0625, 0.25, 0.125, 0.2188, 0.125, 0.2188, 0.0625, 0.2344, 0.0, 0.25, 0.0625, 0.2188, 0.0625, 0.25, 0.4375, 0.25, 0.5, 0.2187, 0.5, 0.2187, 0.4375, 0.25, 0.375, 0.25, 0.4375, 0.2187, 0.4375, 0.2188, 0.375, 0.25, 0.3125, 0.25, 0.375, 0.2188, 0.375, 0.2187, 0.3125, 0.2031, 0.0, 0.2188, 0.0625, 0.1875, 0.0625, 0.2187, 0.4375, 0.2187, 0.5, 0.1875, 0.5, 0.1875, 0.4375, 0.2188, 0.375, 0.2187, 0.4375, 0.1875, 0.4375, 0.1875, 0.375, 0.2187, 0.3125, 0.2188, 0.375, 0.1875, 0.375, 0.1875, 0.3125, 0.2187, 0.25, 0.2187, 0.3125, 0.1875, 0.3125, 0.1875, 0.25, 0.2188, 0.1875, 0.2187, 0.25, 0.1875, 0.25, 0.1875, 0.1875, 0.2188, 0.125, 0.2188, 0.1875, 0.1875, 0.1875, 0.1875, 0.125, 0.2188, 0.0625, 0.2188, 0.125, 0.1875, 0.125, 0.1875, 0.0625, 0.1875, 0.25, 0.1875, 0.3125, 0.1562, 0.3125, 0.1563, 0.25, 0.1875, 0.1875, 0.1875, 0.25, 0.1563, 0.25, 0.1563, 0.1875, 0.1875, 0.125, 0.1875, 0.1875, 0.1563, 0.1875, 0.1563, 0.125, 0.1875, 0.0625, 0.1875, 0.125, 0.1563, 0.125, 0.1563, 0.0625, 0.1719, 0.0, 0.1875, 0.0625, 0.1563, 0.0625, 0.1875, 0.4375, 0.1875, 0.5, 0.1562, 0.5, 0.1562, 0.4375, 0.1875, 0.375, 0.1875, 0.4375, 0.1562, 0.4375, 0.1563, 0.375, 0.1875, 0.3125, 0.1875, 0.375, 0.1563, 0.375, 0.1562, 0.3125, 0.1406, 0.0, 0.1563, 0.0625, 0.125, 0.0625, 0.1562, 0.4375, 0.1562, 0.5, 0.125, 0.5, 0.125, 0.4375, 0.1563, 0.375, 0.1562, 0.4375, 0.125, 0.4375, 0.125, 0.375, 0.1562, 0.3125, 0.1563, 0.375, 0.125, 0.375, 0.125, 0.3125, 0.1563, 0.25, 0.1562, 0.3125, 0.125, 0.3125, 0.125, 0.25, 0.1563, 0.1875, 0.1563, 0.25, 0.125, 0.25, 0.125, 0.1875, 0.1563, 0.125, 0.1563, 0.1875, 0.125, 0.1875, 0.125, 0.125, 0.1563, 0.0625, 0.1563, 0.125, 0.125, 0.125, 0.125, 0.0625, 0.125, 0.1875, 0.125, 0.25, 0.09375, 0.25, 0.09375, 0.1875, 0.125, 0.125, 0.125, 0.1875, 0.09375, 0.1875, 0.09375, 0.125, 0.125, 0.0625, 0.125, 0.125, 0.09375, 0.125, 0.09375, 0.0625, 0.1094, 0.0, 0.125, 0.0625, 0.09375, 0.0625, 0.125, 0.4375, 0.125, 0.5, 0.09375, 0.5, 0.09375, 0.4375, 0.125, 0.375, 0.125, 0.4375, 0.09375, 0.4375, 0.09375, 0.375, 0.125, 0.3125, 0.125, 0.375, 0.09375, 0.375, 0.09375, 0.3125, 0.125, 0.25, 0.125, 0.3125, 0.09375, 0.3125, 0.09375, 0.25, 0.09375, 0.375, 0.09375, 0.4375, 0.0625, 0.4375, 0.0625, 0.375, 0.09375, 0.3125, 0.09375, 0.375, 0.0625, 0.375, 0.0625, 0.3125, 0.09375, 0.25, 0.09375, 0.3125, 0.0625, 0.3125, 0.0625, 0.25, 0.09375, 0.1875, 0.09375, 0.25, 0.0625, 0.25, 0.0625, 0.1875, 0.09375, 0.125, 0.09375, 0.1875, 0.0625, 0.1875, 0.0625, 0.125, 0.09375, 0.0625, 0.09375, 0.125, 0.0625, 0.125, 0.0625, 0.0625, 0.07813, 0.0, 0.09375, 0.0625, 0.0625, 0.0625, 0.09375, 0.4375, 0.09375, 0.5, 0.0625, 0.5, 0.0625, 0.4375, 0.0625, 0.125, 0.0625, 0.1875, 0.03125, 0.1875, 0.03125, 0.125, 0.0625, 0.0625, 0.0625, 0.125, 0.03125, 0.125, 0.03125, 0.0625, 0.04688, 0.0, 0.0625, 0.0625, 0.03125, 0.0625, 0.0625, 0.4375, 0.0625, 0.5, 0.03125, 0.5, 0.03125, 0.4375, 0.0625, 0.375, 0.0625, 0.4375, 0.03125, 0.4375, 0.03125, 0.375, 0.0625, 0.3125, 0.0625, 0.375, 0.03125, 0.375, 0.03125, 0.3125, 0.0625, 0.25, 0.0625, 0.3125, 0.03125, 0.3125, 0.03125, 0.25, 0.0625, 0.1875, 0.0625, 0.25, 0.03125, 0.25, 0.03125, 0.1875, 0.03125, 0.375, 0.03125, 0.4375, 0.0, 0.4375, 5.96e-08, 0.375, 0.03125, 0.3125, 0.03125, 0.375, 5.96e-08, 0.375, 0.0, 0.3125, 0.03125, 0.25, 0.03125, 0.3125, 0.0, 0.3125, 0.0, 0.25, 0.03125, 0.1875, 0.03125, 0.25, 0.0, 0.25, 5.96e-08, 0.1875, 0.03125, 0.125, 0.03125, 0.1875, 5.96e-08, 0.1875, 8.941e-08, 0.125, 0.03125, 0.0625, 0.03125, 0.125, 8.941e-08, 0.125, 2.384e-07, 0.0625, 0.01563, 0.0, 0.03125, 0.0625, 2.384e-07, 0.0625, 0.03125, 0.4375, 0.03125, 0.5, 0.0, 0.5, 0.0, 0.4375, 1.0, 0.125, 1.0, 0.1875, 0.9688, 0.1875, 0.9688, 0.125, 1.0, 0.0625, 1.0, 0.125, 0.9688, 0.125, 0.9688, 0.0625, 0.9844, 0.0, 1.0, 0.0625, 0.9688, 0.0625, 1.0, 0.4375, 1.0, 0.5, 0.9688, 0.5, 0.9688, 0.4375, 1.0, 0.375, 1.0, 0.4375, 0.9688, 0.4375, 0.9688, 0.375, 1.0, 0.3125, 1.0, 0.375, 0.9688, 0.375, 0.9688, 0.3125, 1.0, 0.25, 1.0, 0.3125, 0.9688, 0.3125, 0.9688, 0.25, 1.0, 0.1875, 1.0, 0.25, 0.9688, 0.25, 0.9688, 0.1875, 0.9688, 0.3125, 0.9688, 0.375, 0.9375, 0.375, 0.9375, 0.3125, 0.9688, 0.25, 0.9688, 0.3125, 0.9375, 0.3125, 0.9375, 0.25, 0.9688, 0.1875, 0.9688, 0.25, 0.9375, 0.25, 0.9375, 0.1875, 0.2187, 0.5, 0.25, 0.5, 0.0, 0.0, 0.0, 0.0, 0.9688, 0.125, 0.9688, 0.1875, 0.9375, 0.1875, 0.9375, 0.125, 0.1875, 0.5, 0.2187, 0.5, 0.0, 0.0, 0.0, 0.0, 0.9688, 0.0625, 0.9688, 0.125, 0.9375, 0.125, 0.9375, 0.0625, 0.9531, 0.0, 0.9688, 0.0625, 0.9375, 0.0625, 0.9688, 0.4375, 0.9688, 0.5, 0.9375, 0.5, 0.9375, 0.4375, 0.9688, 0.375, 0.9688, 0.4375, 0.9375, 0.4375, 0.9375, 0.375, 1.0, 0.5, 0.03125, 0.5, 0.0, 0.0, 0.0, 0.0, 0.9375, 0.0625, 0.9375, 0.125, 0.9063, 0.125, 0.9063, 0.0625, 0.9219, 0.0, 0.9375, 0.0625, 0.9063, 0.0625, 0.9375, 0.4375, 0.9375, 0.5, 0.9062, 0.5, 0.9062, 0.4375, 0.1562, 0.5, 0.1875, 0.5, 0.0, 0.0, 0.0, 0.0, 0.9375, 0.375, 0.9375, 0.4375, 0.9062, 0.4375, 0.9062, 0.375, 0.125, 0.5, 0.1562, 0.5, 0.0, 0.0, 0.0, 0.0, 0.9375, 0.3125, 0.9375, 0.375, 0.9062, 0.375, 0.9062, 0.3125, 0.09375, 0.5, 0.125, 0.5, 0.0, 0.0, 0.0, 0.0, 0.9375, 0.25, 0.9375, 0.3125, 0.9062, 0.3125, 0.9062, 0.25, 0.0625, 0.5, 0.09375, 0.5, 0.0, 0.0, 0.0, 0.0, 0.9375, 0.1875, 0.9375, 0.25, 0.9062, 0.25, 0.9062, 0.1875, 0.03125, 0.5, 0.0625, 0.5, 0.0, 0.0, 0.0, 0.0, 0.9375, 0.125, 0.9375, 0.1875, 0.9062, 0.1875, 0.9063, 0.125, 0.9062, 0.3125, 0.9062, 0.375, 0.875, 0.375, 0.875, 0.3125, 0.9062, 0.5, 0.9375, 0.5, 0.0, 0.0, 0.0, 0.0, 0.9062, 0.25, 0.9062, 0.3125, 0.875, 0.3125, 0.875, 0.25, 0.875, 0.5, 0.9062, 0.5, 0.0, 0.0, 0.0, 0.0, 0.9062, 0.1875, 0.9062, 0.25, 0.875, 0.25, 0.875, 0.1875, 0.8438, 0.5, 0.875, 0.5, 0.0, 0.0, 0.0, 0.0, 0.9063, 0.125, 0.9062, 0.1875, 0.875, 0.1875, 0.875, 0.125, 0.8125, 0.5, 0.8438, 0.5, 0.0, 0.0, 0.0, 0.0, 0.9063, 0.0625, 0.9063, 0.125, 0.875, 0.125, 0.875, 0.0625, 0.8906, 0.0, 0.9063, 0.0625, 0.875, 0.0625, 0.9062, 0.4375, 0.9062, 0.5, 0.875, 0.5, 0.875, 0.4375, 0.9688, 0.5, 1.0, 0.5, 0.0, 0.0, 0.0, 0.0, 0.9062, 0.375, 0.9062, 0.4375, 0.875, 0.4375, 0.875, 0.375, 0.9375, 0.5, 0.9688, 0.5, 0.0, 0.0, 0.0, 0.0, 0.875, 0.0625, 0.875, 0.125, 0.8438, 0.125, 0.8438, 0.0625, 0.8594, 0.0, 0.875, 0.0625, 0.8438, 0.0625, 0.875, 0.4375, 0.875, 0.5, 0.8438, 0.5, 0.8438, 0.4375, 0.7812, 0.5, 0.8125, 0.5, 0.0, 0.0, 0.0, 0.0, 0.875, 0.375, 0.875, 0.4375, 0.8438, 0.4375, 0.8438, 0.375, 0.75, 0.5, 0.7812, 0.5, 0.0, 0.0, 0.0, 0.0, 0.875, 0.3125, 0.875, 0.375, 0.8438, 0.375, 0.8438, 0.3125, 0.7188, 0.5, 0.75, 0.5, 0.0, 0.0, 0.0, 0.0, 0.875, 0.25, 0.875, 0.3125, 0.8438, 0.3125, 0.8438, 0.25, 0.6875, 0.5, 0.7188, 0.5, 0.0, 0.0, 0.0, 0.0, 0.875, 0.1875, 0.875, 0.25, 0.8438, 0.25, 0.8438, 0.1875, 0.6562, 0.5, 0.6875, 0.5, 0.0, 0.0, 0.0, 0.0, 0.875, 0.125, 0.875, 0.1875, 0.8438, 0.1875, 0.8438, 0.125, 0.625, 0.5, 0.6562, 0.5, 0.0, 0.0, 0.0, 0.0, 0.8438, 0.25, 0.8438, 0.3125, 0.8125, 0.3125, 0.8125, 0.25, 0.5, 0.5, 0.5312, 0.5, 0.0, 0.0, 0.0, 0.0, 0.8438, 0.1875, 0.8438, 0.25, 0.8125, 0.25, 0.8125, 0.1875, 0.4687, 0.5, 0.5, 0.5, 0.0, 0.0, 0.0, 0.0, 0.8438, 0.125, 0.8438, 0.1875, 0.8125, 0.1875, 0.8125, 0.125, 0.4375, 0.5, 0.4687, 0.5, 0.0, 0.0, 0.0, 0.0, 0.8438, 0.0625, 0.8438, 0.125, 0.8125, 0.125, 0.8125, 0.0625, 0.8281, 0.0, 0.8438, 0.0625, 0.8125, 0.0625, 0.8438, 0.4375, 0.8438, 0.5, 0.8125, 0.5, 0.8125, 0.4375, 0.5937, 0.5, 0.625, 0.5, 0.0, 0.0, 0.0, 0.0, 0.8438, 0.375, 0.8438, 0.4375, 0.8125, 0.4375, 0.8125, 0.375, 0.5625, 0.5, 0.5937, 0.5, 0.0, 0.0, 0.0, 0.0, 0.8438, 0.3125, 0.8438, 0.375, 0.8125, 0.375, 0.8125, 0.3125, 0.5312, 0.5, 0.5625, 0.5, 0.0, 0.0, 0.0, 0.0, 0.7969, 0.0, 0.8125, 0.0625, 0.7812, 0.0625, 0.8125, 0.4375, 0.8125, 0.5, 0.7812, 0.5, 0.7812, 0.4375, 0.4062, 0.5, 0.4375, 0.5, 0.0, 0.0, 0.0, 0.0, 0.8125, 0.375, 0.8125, 0.4375, 0.7812, 0.4375, 0.7812, 0.375, 0.375, 0.5, 0.4062, 0.5, 0.0, 0.0, 0.0, 0.0, 0.8125, 0.3125, 0.8125, 0.375, 0.7812, 0.375, 0.7812, 0.3125, 0.3437, 0.5, 0.375, 0.5, 0.0, 0.0, 0.0, 0.0, 0.8125, 0.25, 0.8125, 0.3125, 0.7812, 0.3125, 0.7812, 0.25, 0.3125, 0.5, 0.3437, 0.5, 0.0, 0.0, 0.0, 0.0, 0.8125, 0.1875, 0.8125, 0.25, 0.7812, 0.25, 0.7812, 0.1875, 0.2812, 0.5, 0.3125, 0.5, 0.0, 0.0, 0.0, 0.0, 0.8125, 0.125, 0.8125, 0.1875, 0.7812, 0.1875, 0.7812, 0.125, 0.25, 0.5, 0.2812, 0.5, 0.0, 0.0, 0.0, 0.0, 0.8125, 0.0625, 0.8125, 0.125, 0.7812, 0.125, 0.7812, 0.0625, 0.7812, 0.1875, 0.7812, 0.25, 0.75, 0.25, 0.75, 0.1875, 0.7812, 0.125, 0.7812, 0.1875, 0.75, 0.1875, 0.75, 0.125, 0.7812, 0.0625, 0.7812, 0.125, 0.75, 0.125, 0.75, 0.0625, 0.7656, 0.0, 0.7812, 0.0625, 0.75, 0.0625, 0.7812, 0.4375, 0.7812, 0.5, 0.75, 0.5, 0.75, 0.4375, 0.7812, 0.375, 0.7812, 0.4375, 0.75, 0.4375, 0.75, 0.375, 0.7812, 0.3125, 0.7812, 0.375, 0.75, 0.375, 0.75, 0.3125, 0.7812, 0.25, 0.7812, 0.3125, 0.75, 0.3125, 0.75, 0.25, 0.75, 0.25, 0.7188, 0.25, 0.7188, 0.3125, 0.75, 0.3125, 0.75, 0.1875, 0.7188, 0.1875, 0.7188, 0.25, 0.75, 0.25, 0.75, 0.125, 0.7188, 0.125, 0.7188, 0.1875, 0.75, 0.1875, 0.75, 0.0625, 0.7187, 0.0625, 0.7188, 0.125, 0.75, 0.125, 0.7344, 0.0, 0.7187, 0.0625, 0.75, 0.0625, 0.75, 0.4375, 0.7188, 0.4375, 0.7188, 0.5, 0.75, 0.5, 0.75, 0.375, 0.7188, 0.375, 0.7188, 0.4375, 0.75, 0.4375, 0.75, 0.3125, 0.7188, 0.3125, 0.7188, 0.375, 0.75, 0.375, 0.7188, 0.3125, 0.6875, 0.3125, 0.6875, 0.375, 0.7188, 0.375, 0.7188, 0.25, 0.6875, 0.25, 0.6875, 0.3125, 0.7188, 0.3125, 0.7188, 0.1875, 0.6875, 0.1875, 0.6875, 0.25, 0.7188, 0.25, 0.7188, 0.125, 0.6875, 0.125, 0.6875, 0.1875, 0.7188, 0.1875, 0.7187, 0.0625, 0.6875, 0.0625, 0.6875, 0.125, 0.7188, 0.125, 0.7031, 0.0, 0.6875, 0.0625, 0.7187, 0.0625, 0.7188, 0.4375, 0.6875, 0.4375, 0.6875, 0.5, 0.7188, 0.5, 0.7188, 0.375, 0.6875, 0.375, 0.6875, 0.4375, 0.7188, 0.4375, 0.6875, 0.0625, 0.6562, 0.0625, 0.6562, 0.125, 0.6875, 0.125, 0.6719, 0.0, 0.6562, 0.0625, 0.6875, 0.0625, 0.6875, 0.4375, 0.6562, 0.4375, 0.6562, 0.5, 0.6875, 0.5, 0.6875, 0.375, 0.6562, 0.375, 0.6562, 0.4375, 0.6875, 0.4375, 0.6875, 0.3125, 0.6562, 0.3125, 0.6562, 0.375, 0.6875, 0.375, 0.6875, 0.25, 0.6562, 0.25, 0.6562, 0.3125, 0.6875, 0.3125, 0.6875, 0.1875, 0.6562, 0.1875, 0.6562, 0.25, 0.6875, 0.25, 0.6875, 0.125, 0.6562, 0.125, 0.6562, 0.1875, 0.6875, 0.1875, 0.6562, 0.25, 0.625, 0.25, 0.625, 0.3125, 0.6562, 0.3125, 0.6562, 0.1875, 0.625, 0.1875, 0.625, 0.25, 0.6562, 0.25, 0.6562, 0.125, 0.625, 0.125, 0.625, 0.1875, 0.6562, 0.1875, 0.6562, 0.0625, 0.625, 0.0625, 0.625, 0.125, 0.6562, 0.125, 0.6406, 0.0, 0.625, 0.0625, 0.6562, 0.0625, 0.6562, 0.4375, 0.625, 0.4375, 0.625, 0.5, 0.6562, 0.5, 0.6562, 0.375, 0.625, 0.375, 0.625, 0.4375, 0.6562, 0.4375, 0.6562, 0.3125, 0.625, 0.3125, 0.625, 0.375, 0.6562, 0.375, 0.6094, 0.0, 0.5937, 0.0625, 0.625, 0.0625, 0.625, 0.4375, 0.5937, 0.4375, 0.5937, 0.5, 0.625, 0.5, 0.625, 0.375, 0.5938, 0.375, 0.5937, 0.4375, 0.625, 0.4375, 0.625, 0.3125, 0.5937, 0.3125, 0.5938, 0.375, 0.625, 0.375, 0.625, 0.25, 0.5937, 0.25, 0.5937, 0.3125, 0.625, 0.3125, 0.625, 0.1875, 0.5937, 0.1875, 0.5937, 0.25, 0.625, 0.25, 0.625, 0.125, 0.5937, 0.125, 0.5937, 0.1875, 0.625, 0.1875, 0.625, 0.0625, 0.5937, 0.0625, 0.5937, 0.125, 0.625, 0.125, 0.5937, 0.25, 0.5625, 0.25, 0.5625, 0.3125, 0.5937, 0.3125, 0.5937, 0.1875, 0.5625, 0.1875, 0.5625, 0.25, 0.5937, 0.25, 0.5937, 0.125, 0.5625, 0.125, 0.5625, 0.1875, 0.5937, 0.1875, 0.5937, 0.0625, 0.5625, 0.0625, 0.5625, 0.125, 0.5937, 0.125, 0.5781, 0.0, 0.5625, 0.0625, 0.5937, 0.0625, 0.5937, 0.4375, 0.5625, 0.4375, 0.5625, 0.5, 0.5937, 0.5, 0.5938, 0.375, 0.5625, 0.375, 0.5625, 0.4375, 0.5937, 0.4375, 0.5937, 0.3125, 0.5625, 0.3125, 0.5625, 0.375, 0.5938, 0.375, 0.5469, 0.0, 0.5312, 0.0625, 0.5625, 0.0625, 0.5625, 0.4375, 0.5312, 0.4375, 0.5312, 0.5, 0.5625, 0.5, 0.5625, 0.375, 0.5312, 0.375, 0.5312, 0.4375, 0.5625, 0.4375, 0.5625, 0.3125, 0.5312, 0.3125, 0.5312, 0.375, 0.5625, 0.375, 0.5625, 0.25, 0.5312, 0.25, 0.5312, 0.3125, 0.5625, 0.3125, 0.5625, 0.1875, 0.5312, 0.1875, 0.5312, 0.25, 0.5625, 0.25, 0.5625, 0.125, 0.5312, 0.125, 0.5312, 0.1875, 0.5625, 0.1875, 0.5625, 0.0625, 0.5312, 0.0625, 0.5312, 0.125, 0.5625, 0.125, 0.5312, 0.1875, 0.5, 0.1875, 0.5, 0.25, 0.5312, 0.25, 0.5312, 0.125, 0.5, 0.125, 0.5, 0.1875, 0.5312, 0.1875, 0.5312, 0.0625, 0.5, 0.0625, 0.5, 0.125, 0.5312, 0.125, 0.5156, 0.0, 0.5, 0.0625, 0.5312, 0.0625, 0.5312, 0.4375, 0.5, 0.4375, 0.5, 0.5, 0.5312, 0.5, 0.5312, 0.375, 0.5, 0.375, 0.5, 0.4375, 0.5312, 0.4375, 0.5312, 0.3125, 0.5, 0.3125, 0.5, 0.375, 0.5312, 0.375, 0.5312, 0.25, 0.5, 0.25, 0.5, 0.3125, 0.5312, 0.3125, 0.5, 0.4375, 0.4687, 0.4375, 0.4687, 0.5, 0.5, 0.5, 0.5, 0.375, 0.4687, 0.375, 0.4687, 0.4375, 0.5, 0.4375, 0.5, 0.3125, 0.4687, 0.3125, 0.4687, 0.375, 0.5, 0.375, 0.5, 0.25, 0.4687, 0.25, 0.4687, 0.3125, 0.5, 0.3125, 0.5, 0.1875, 0.4687, 0.1875, 0.4687, 0.25, 0.5, 0.25, 0.5, 0.125, 0.4687, 0.125, 0.4687, 0.1875, 0.5, 0.1875, 0.5, 0.0625, 0.4687, 0.0625, 0.4687, 0.125, 0.5, 0.125, 0.4844, 0.0, 0.4687, 0.0625, 0.5, 0.0625, 0.4687, 0.1875, 0.4375, 0.1875, 0.4375, 0.25, 0.4687, 0.25, 0.4687, 0.125, 0.4375, 0.125, 0.4375, 0.1875, 0.4687, 0.1875, 0.4687, 0.0625, 0.4375, 0.0625, 0.4375, 0.125, 0.4687, 0.125, 0.4531, 0.0, 0.4375, 0.0625, 0.4687, 0.0625, 0.4687, 0.4375, 0.4375, 0.4375, 0.4375, 0.5, 0.4687, 0.5, 0.4687, 0.375, 0.4375, 0.375, 0.4375, 0.4375, 0.4687, 0.4375, 0.4687, 0.3125, 0.4375, 0.3125, 0.4375, 0.375, 0.4687, 0.375, 0.4687, 0.25, 0.4375, 0.25, 0.4375, 0.3125, 0.4687, 0.3125, 0.4375, 0.375, 0.4062, 0.375, 0.4062, 0.4375, 0.4375, 0.4375, 0.4375, 0.3125, 0.4062, 0.3125, 0.4062, 0.375, 0.4375, 0.375, 0.4375, 0.25, 0.4062, 0.25, 0.4062, 0.3125, 0.4375, 0.3125, 0.4375, 0.1875, 0.4062, 0.1875, 0.4062, 0.25, 0.4375, 0.25, 0.4375, 0.125, 0.4062, 0.125, 0.4062, 0.1875, 0.4375, 0.1875, 0.4375, 0.0625, 0.4062, 0.0625, 0.4062, 0.125, 0.4375, 0.125, 0.4219, 0.0, 0.4062, 0.0625, 0.4375, 0.0625, 0.4375, 0.4375, 0.4062, 0.4375, 0.4062, 0.5, 0.4375, 0.5, 0.4062, 0.125, 0.375, 0.125, 0.375, 0.1875, 0.4062, 0.1875, 0.4062, 0.0625, 0.375, 0.0625, 0.375, 0.125, 0.4062, 0.125, 0.3906, 0.0, 0.375, 0.0625, 0.4062, 0.0625, 0.4062, 0.4375, 0.375, 0.4375, 0.375, 0.5, 0.4062, 0.5, 0.4062, 0.375, 0.375, 0.375, 0.375, 0.4375, 0.4062, 0.4375, 0.4062, 0.3125, 0.375, 0.3125, 0.375, 0.375, 0.4062, 0.375, 0.4062, 0.25, 0.375, 0.25, 0.375, 0.3125, 0.4062, 0.3125, 0.4062, 0.1875, 0.375, 0.1875, 0.375, 0.25, 0.4062, 0.25, 0.375, 0.3125, 0.3437, 0.3125, 0.3437, 0.375, 0.375, 0.375, 0.375, 0.25, 0.3437, 0.25, 0.3437, 0.3125, 0.375, 0.3125, 0.375, 0.1875, 0.3437, 0.1875, 0.3437, 0.25, 0.375, 0.25, 0.375, 0.125, 0.3437, 0.125, 0.3437, 0.1875, 0.375, 0.1875, 0.375, 0.0625, 0.3437, 0.0625, 0.3437, 0.125, 0.375, 0.125, 0.3594, 0.0, 0.3437, 0.0625, 0.375, 0.0625, 0.375, 0.4375, 0.3437, 0.4375, 0.3437, 0.5, 0.375, 0.5, 0.375, 0.375, 0.3437, 0.375, 0.3437, 0.4375, 0.375, 0.4375, 0.3437, 0.0625, 0.3125, 0.0625, 0.3125, 0.125, 0.3437, 0.125, 0.3281, 0.0, 0.3125, 0.0625, 0.3437, 0.0625, 0.3437, 0.4375, 0.3125, 0.4375, 0.3125, 0.5, 0.3437, 0.5, 0.3437, 0.375, 0.3125, 0.375, 0.3125, 0.4375, 0.3437, 0.4375, 0.3437, 0.3125, 0.3125, 0.3125, 0.3125, 0.375, 0.3437, 0.375, 0.3437, 0.25, 0.3125, 0.25, 0.3125, 0.3125, 0.3437, 0.3125, 0.3437, 0.1875, 0.3125, 0.1875, 0.3125, 0.25, 0.3437, 0.25, 0.3437, 0.125, 0.3125, 0.125, 0.3125, 0.1875, 0.3437, 0.1875, 0.3125, 0.3125, 0.2812, 0.3125, 0.2812, 0.375, 0.3125, 0.375, 0.3125, 0.25, 0.2812, 0.25, 0.2812, 0.3125, 0.3125, 0.3125, 0.3125, 0.1875, 0.2812, 0.1875, 0.2812, 0.25, 0.3125, 0.25, 0.3125, 0.125, 0.2812, 0.125, 0.2812, 0.1875, 0.3125, 0.1875, 0.3125, 0.0625, 0.2812, 0.0625, 0.2812, 0.125, 0.3125, 0.125, 0.2969, 0.0, 0.2812, 0.0625, 0.3125, 0.0625, 0.3125, 0.4375, 0.2812, 0.4375, 0.2812, 0.5, 0.3125, 0.5, 0.3125, 0.375, 0.2812, 0.375, 0.2812, 0.4375, 0.3125, 0.4375, 0.2812, 0.0625, 0.25, 0.0625, 0.25, 0.125, 0.2812, 0.125, 0.2656, 0.0, 0.25, 0.0625, 0.2812, 0.0625, 0.2812, 0.4375, 0.25, 0.4375, 0.25, 0.5, 0.2812, 0.5, 0.2812, 0.375, 0.25, 0.375, 0.25, 0.4375, 0.2812, 0.4375, 0.2812, 0.3125, 0.25, 0.3125, 0.25, 0.375, 0.2812, 0.375, 0.2812, 0.25, 0.25, 0.25, 0.25, 0.3125, 0.2812, 0.3125, 0.2812, 0.1875, 0.25, 0.1875, 0.25, 0.25, 0.2812, 0.25, 0.2812, 0.125, 0.25, 0.125, 0.25, 0.1875, 0.2812, 0.1875, 0.25, 0.25, 0.2187, 0.25, 0.2187, 0.3125, 0.25, 0.3125, 0.25, 0.1875, 0.2188, 0.1875, 0.2187, 0.25, 0.25, 0.25, 0.25, 0.125, 0.2188, 0.125, 0.2188, 0.1875, 0.25, 0.1875, 0.25, 0.0625, 0.2188, 0.0625, 0.2188, 0.125, 0.25, 0.125, 0.2344, 0.0, 0.2188, 0.0625, 0.25, 0.0625, 0.25, 0.4375, 0.2187, 0.4375, 0.2187, 0.5, 0.25, 0.5, 0.25, 0.375, 0.2188, 0.375, 0.2187, 0.4375, 0.25, 0.4375, 0.25, 0.3125, 0.2187, 0.3125, 0.2188, 0.375, 0.25, 0.375, 0.2031, 0.0, 0.1875, 0.0625, 0.2188, 0.0625, 0.2187, 0.4375, 0.1875, 0.4375, 0.1875, 0.5, 0.2187, 0.5, 0.2188, 0.375, 0.1875, 0.375, 0.1875, 0.4375, 0.2187, 0.4375, 0.2187, 0.3125, 0.1875, 0.3125, 0.1875, 0.375, 0.2188, 0.375, 0.2187, 0.25, 0.1875, 0.25, 0.1875, 0.3125, 0.2187, 0.3125, 0.2188, 0.1875, 0.1875, 0.1875, 0.1875, 0.25, 0.2187, 0.25, 0.2188, 0.125, 0.1875, 0.125, 0.1875, 0.1875, 0.2188, 0.1875, 0.2188, 0.0625, 0.1875, 0.0625, 0.1875, 0.125, 0.2188, 0.125, 0.1875, 0.25, 0.1563, 0.25, 0.1562, 0.3125, 0.1875, 0.3125, 0.1875, 0.1875, 0.1563, 0.1875, 0.1563, 0.25, 0.1875, 0.25, 0.1875, 0.125, 0.1563, 0.125, 0.1563, 0.1875, 0.1875, 0.1875, 0.1875, 0.0625, 0.1563, 0.0625, 0.1563, 0.125, 0.1875, 0.125, 0.1719, 0.0, 0.1563, 0.0625, 0.1875, 0.0625, 0.1875, 0.4375, 0.1562, 0.4375, 0.1562, 0.5, 0.1875, 0.5, 0.1875, 0.375, 0.1563, 0.375, 0.1562, 0.4375, 0.1875, 0.4375, 0.1875, 0.3125, 0.1562, 0.3125, 0.1563, 0.375, 0.1875, 0.375, 0.1406, 0.0, 0.125, 0.0625, 0.1563, 0.0625, 0.1562, 0.4375, 0.125, 0.4375, 0.125, 0.5, 0.1562, 0.5, 0.1563, 0.375, 0.125, 0.375, 0.125, 0.4375, 0.1562, 0.4375, 0.1562, 0.3125, 0.125, 0.3125, 0.125, 0.375, 0.1563, 0.375, 0.1563, 0.25, 0.125, 0.25, 0.125, 0.3125, 0.1562, 0.3125, 0.1563, 0.1875, 0.125, 0.1875, 0.125, 0.25, 0.1563, 0.25, 0.1563, 0.125, 0.125, 0.125, 0.125, 0.1875, 0.1563, 0.1875, 0.1563, 0.0625, 0.125, 0.0625, 0.125, 0.125, 0.1563, 0.125, 0.125, 0.1875, 0.09375, 0.1875, 0.09375, 0.25, 0.125, 0.25, 0.125, 0.125, 0.09375, 0.125, 0.09375, 0.1875, 0.125, 0.1875, 0.125, 0.0625, 0.09375, 0.0625, 0.09375, 0.125, 0.125, 0.125, 0.1094, 0.0, 0.09375, 0.0625, 0.125, 0.0625, 0.125, 0.4375, 0.09375, 0.4375, 0.09375, 0.5, 0.125, 0.5, 0.125, 0.375, 0.09375, 0.375, 0.09375, 0.4375, 0.125, 0.4375, 0.125, 0.3125, 0.09375, 0.3125, 0.09375, 0.375, 0.125, 0.375, 0.125, 0.25, 0.09375, 0.25, 0.09375, 0.3125, 0.125, 0.3125, 0.09375, 0.375, 0.0625, 0.375, 0.0625, 0.4375, 0.09375, 0.4375, 0.09375, 0.3125, 0.0625, 0.3125, 0.0625, 0.375, 0.09375, 0.375, 0.09375, 0.25, 0.0625, 0.25, 0.0625, 0.3125, 0.09375, 0.3125, 0.09375, 0.1875, 0.0625, 0.1875, 0.0625, 0.25, 0.09375, 0.25, 0.09375, 0.125, 0.0625, 0.125, 0.0625, 0.1875, 0.09375, 0.1875, 0.09375, 0.0625, 0.0625, 0.0625, 0.0625, 0.125, 0.09375, 0.125, 0.07813, 0.0, 0.0625, 0.0625, 0.09375, 0.0625, 0.09375, 0.4375, 0.0625, 0.4375, 0.0625, 0.5, 0.09375, 0.5, 0.0625, 0.125, 0.03125, 0.125, 0.03125, 0.1875, 0.0625, 0.1875, 0.0625, 0.0625, 0.03125, 0.0625, 0.03125, 0.125, 0.0625, 0.125, 0.04688, 0.0, 0.03125, 0.0625, 0.0625, 0.0625, 0.0625, 0.4375, 0.03125, 0.4375, 0.03125, 0.5, 0.0625, 0.5, 0.0625, 0.375, 0.03125, 0.375, 0.03125, 0.4375, 0.0625, 0.4375, 0.0625, 0.3125, 0.03125, 0.3125, 0.03125, 0.375, 0.0625, 0.375, 0.0625, 0.25, 0.03125, 0.25, 0.03125, 0.3125, 0.0625, 0.3125, 0.0625, 0.1875, 0.03125, 0.1875, 0.03125, 0.25, 0.0625, 0.25, 0.03125, 0.375, 5.96e-08, 0.375, 0.0, 0.4375, 0.03125, 0.4375, 0.03125, 0.3125, 0.0, 0.3125, 5.96e-08, 0.375, 0.03125, 0.375, 0.03125, 0.25, 0.0, 0.25, 0.0, 0.3125, 0.03125, 0.3125, 0.03125, 0.1875, 5.96e-08, 0.1875, 0.0, 0.25, 0.03125, 0.25, 0.03125, 0.125, 8.941e-08, 0.125, 5.96e-08, 0.1875, 0.03125, 0.1875, 0.03125, 0.0625, 2.384e-07, 0.0625, 8.941e-08, 0.125, 0.03125, 0.125, 0.01563, 0.0, 2.384e-07, 0.0625, 0.03125, 0.0625, 0.03125, 0.4375, 0.0, 0.4375, 0.0, 0.5, 0.03125, 0.5, 1.0, 0.125, 0.9688, 0.125, 0.9688, 0.1875, 1.0, 0.1875, 1.0, 0.0625, 0.9688, 0.0625, 0.9688, 0.125, 1.0, 0.125, 0.9844, 0.0, 0.9688, 0.0625, 1.0, 0.0625, 1.0, 0.4375, 0.9688, 0.4375, 0.9688, 0.5, 1.0, 0.5, 1.0, 0.375, 0.9688, 0.375, 0.9688, 0.4375, 1.0, 0.4375, 1.0, 0.3125, 0.9688, 0.3125, 0.9688, 0.375, 1.0, 0.375, 1.0, 0.25, 0.9688, 0.25, 0.9688, 0.3125, 1.0, 0.3125, 1.0, 0.1875, 0.9688, 0.1875, 0.9688, 0.25, 1.0, 0.25, 0.9688, 0.3125, 0.9375, 0.3125, 0.9375, 0.375, 0.9688, 0.375, 0.9688, 0.25, 0.9375, 0.25, 0.9375, 0.3125, 0.9688, 0.3125, 0.9688, 0.1875, 0.9375, 0.1875, 0.9375, 0.25, 0.9688, 0.25, 0.2187, 0.5, 0.0, 0.0, 0.0, 0.0, 0.25, 0.5, 0.9688, 0.125, 0.9375, 0.125, 0.9375, 0.1875, 0.9688, 0.1875, 0.1875, 0.5, 0.0, 0.0, 0.0, 0.0, 0.2187, 0.5, 0.9688, 0.0625, 0.9375, 0.0625, 0.9375, 0.125, 0.9688, 0.125, 0.9531, 0.0, 0.9375, 0.0625, 0.9688, 0.0625, 0.9688, 0.4375, 0.9375, 0.4375, 0.9375, 0.5, 0.9688, 0.5, 0.9688, 0.375, 0.9375, 0.375, 0.9375, 0.4375, 0.9688, 0.4375, 1.0, 0.5, 0.0, 0.0, 0.0, 0.0, 0.03125, 0.5, 0.9375, 0.0625, 0.9063, 0.0625, 0.9063, 0.125, 0.9375, 0.125, 0.9219, 0.0, 0.9063, 0.0625, 0.9375, 0.0625, 0.9375, 0.4375, 0.9062, 0.4375, 0.9062, 0.5, 0.9375, 0.5, 0.1562, 0.5, 0.0, 0.0, 0.0, 0.0, 0.1875, 0.5, 0.9375, 0.375, 0.9062, 0.375, 0.9062, 0.4375, 0.9375, 0.4375, 0.125, 0.5, 0.0, 0.0, 0.0, 0.0, 0.1562, 0.5, 0.9375, 0.3125, 0.9062, 0.3125, 0.9062, 0.375, 0.9375, 0.375, 0.09375, 0.5, 0.0, 0.0, 0.0, 0.0, 0.125, 0.5, 0.9375, 0.25, 0.9062, 0.25, 0.9062, 0.3125, 0.9375, 0.3125, 0.0625, 0.5, 0.0, 0.0, 0.0, 0.0, 0.09375, 0.5, 0.9375, 0.1875, 0.9062, 0.1875, 0.9062, 0.25, 0.9375, 0.25, 0.03125, 0.5, 0.0, 0.0, 0.0, 0.0, 0.0625, 0.5, 0.9375, 0.125, 0.9063, 0.125, 0.9062, 0.1875, 0.9375, 0.1875, 0.9062, 0.3125, 0.875, 0.3125, 0.875, 0.375, 0.9062, 0.375, 0.9062, 0.5, 0.0, 0.0, 0.0, 0.0, 0.9375, 0.5, 0.9062, 0.25, 0.875, 0.25, 0.875, 0.3125, 0.9062, 0.3125, 0.875, 0.5, 0.0, 0.0, 0.0, 0.0, 0.9062, 0.5, 0.9062, 0.1875, 0.875, 0.1875, 0.875, 0.25, 0.9062, 0.25, 0.8438, 0.5, 0.0, 0.0, 0.0, 0.0, 0.875, 0.5, 0.9063, 0.125, 0.875, 0.125, 0.875, 0.1875, 0.9062, 0.1875, 0.8125, 0.5, 0.0, 0.0, 0.0, 0.0, 0.8438, 0.5, 0.9063, 0.0625, 0.875, 0.0625, 0.875, 0.125, 0.9063, 0.125, 0.8906, 0.0, 0.875, 0.0625, 0.9063, 0.0625, 0.9062, 0.4375, 0.875, 0.4375, 0.875, 0.5, 0.9062, 0.5, 0.9688, 0.5, 0.0, 0.0, 0.0, 0.0, 1.0, 0.5, 0.9062, 0.375, 0.875, 0.375, 0.875, 0.4375, 0.9062, 0.4375, 0.9375, 0.5, 0.0, 0.0, 0.0, 0.0, 0.9688, 0.5, 0.875, 0.0625, 0.8438, 0.0625, 0.8438, 0.125, 0.875, 0.125, 0.8594, 0.0, 0.8438, 0.0625, 0.875, 0.0625, 0.875, 0.4375, 0.8438, 0.4375, 0.8438, 0.5, 0.875, 0.5, 0.7812, 0.5, 0.0, 0.0, 0.0, 0.0, 0.8125, 0.5, 0.875, 0.375, 0.8438, 0.375, 0.8438, 0.4375, 0.875, 0.4375, 0.75, 0.5, 0.0, 0.0, 0.0, 0.0, 0.7812, 0.5, 0.875, 0.3125, 0.8438, 0.3125, 0.8438, 0.375, 0.875, 0.375, 0.7188, 0.5, 0.0, 0.0, 0.0, 0.0, 0.75, 0.5, 0.875, 0.25, 0.8438, 0.25, 0.8438, 0.3125, 0.875, 0.3125, 0.6875, 0.5, 0.0, 0.0, 0.0, 0.0, 0.7188, 0.5, 0.875, 0.1875, 0.8438, 0.1875, 0.8438, 0.25, 0.875, 0.25, 0.6562, 0.5, 0.0, 0.0, 0.0, 0.0, 0.6875, 0.5, 0.875, 0.125, 0.8438, 0.125, 0.8438, 0.1875, 0.875, 0.1875, 0.625, 0.5, 0.0, 0.0, 0.0, 0.0, 0.6562, 0.5, 0.8438, 0.25, 0.8125, 0.25, 0.8125, 0.3125, 0.8438, 0.3125, 0.5, 0.5, 0.0, 0.0, 0.0, 0.0, 0.5312, 0.5, 0.8438, 0.1875, 0.8125, 0.1875, 0.8125, 0.25, 0.8438, 0.25, 0.4687, 0.5, 0.0, 0.0, 0.0, 0.0, 0.5, 0.5, 0.8438, 0.125, 0.8125, 0.125, 0.8125, 0.1875, 0.8438, 0.1875, 0.4375, 0.5, 0.0, 0.0, 0.0, 0.0, 0.4687, 0.5, 0.8438, 0.0625, 0.8125, 0.0625, 0.8125, 0.125, 0.8438, 0.125, 0.8281, 0.0, 0.8125, 0.0625, 0.8438, 0.0625, 0.8438, 0.4375, 0.8125, 0.4375, 0.8125, 0.5, 0.8438, 0.5, 0.5937, 0.5, 0.0, 0.0, 0.0, 0.0, 0.625, 0.5, 0.8438, 0.375, 0.8125, 0.375, 0.8125, 0.4375, 0.8438, 0.4375, 0.5625, 0.5, 0.0, 0.0, 0.0, 0.0, 0.5937, 0.5, 0.8438, 0.3125, 0.8125, 0.3125, 0.8125, 0.375, 0.8438, 0.375, 0.5312, 0.5, 0.0, 0.0, 0.0, 0.0, 0.5625, 0.5, 0.7969, 0.0, 0.7812, 0.0625, 0.8125, 0.0625, 0.8125, 0.4375, 0.7812, 0.4375, 0.7812, 0.5, 0.8125, 0.5, 0.4062, 0.5, 0.0, 0.0, 0.0, 0.0, 0.4375, 0.5, 0.8125, 0.375, 0.7812, 0.375, 0.7812, 0.4375, 0.8125, 0.4375, 0.375, 0.5, 0.0, 0.0, 0.0, 0.0, 0.4062, 0.5, 0.8125, 0.3125, 0.7812, 0.3125, 0.7812, 0.375, 0.8125, 0.375, 0.3437, 0.5, 0.0, 0.0, 0.0, 0.0, 0.375, 0.5, 0.8125, 0.25, 0.7812, 0.25, 0.7812, 0.3125, 0.8125, 0.3125, 0.3125, 0.5, 0.0, 0.0, 0.0, 0.0, 0.3437, 0.5, 0.8125, 0.1875, 0.7812, 0.1875, 0.7812, 0.25, 0.8125, 0.25, 0.2812, 0.5, 0.0, 0.0, 0.0, 0.0, 0.3125, 0.5, 0.8125, 0.125, 0.7812, 0.125, 0.7812, 0.1875, 0.8125, 0.1875, 0.25, 0.5, 0.0, 0.0, 0.0, 0.0, 0.2812, 0.5, 0.8125, 0.0625, 0.7812, 0.0625, 0.7812, 0.125, 0.8125, 0.125, 0.7812, 0.1875, 0.75, 0.1875, 0.75, 0.25, 0.7812, 0.25, 0.7812, 0.125, 0.75, 0.125, 0.75, 0.1875, 0.7812, 0.1875, 0.7812, 0.0625, 0.75, 0.0625, 0.75, 0.125, 0.7812, 0.125, 0.7656, 0.0, 0.75, 0.0625, 0.7812, 0.0625, 0.7812, 0.4375, 0.75, 0.4375, 0.75, 0.5, 0.7812, 0.5, 0.7812, 0.375, 0.75, 0.375, 0.75, 0.4375, 0.7812, 0.4375, 0.7812, 0.3125, 0.75, 0.3125, 0.75, 0.375, 0.7812, 0.375, 0.7812, 0.25, 0.75, 0.25, 0.75, 0.3125, 0.7812, 0.3125])
me_zylinder.use_remesh_fix_poles = True
me_zylinder.use_remesh_preserve_attributes = False
me_zylinder.use_mirror_vertex_groups = False
me_zylinder.update()
me_w_rfel = bpy.data.meshes.new('Würfel')
me_w_rfel.from_pydata([(-1.0, -1.0, -1.0), (-1.0, -1.0, 1.0), (-1.0, 1.0, -1.0), (-1.0, 1.0, 1.0), (1.0, -1.0, -1.0), (1.0, -1.0, 1.0), (1.0, 1.0, -1.0), (1.0, 1.0, 1.0), (-0.3531, 0.1426, 1.0), (-0.3531, 0.8489, 1.0), (0.3531, 0.8489, 1.0), (0.3531, 0.1426, 1.0), (-0.3531, 0.1426, 1.4), (-0.3531, 0.8489, 1.4), (0.3531, 0.8489, 1.4), (0.3531, 0.1426, 1.4), (-0.3531, 0.8489, 1.75), (0.3531, 0.8489, 1.75), (0.1484, 0.3474, 1.501), (-0.1484, 0.3474, 1.501), (-0.1484, 0.6442, 1.649), (0.1484, 0.6442, 1.649), (0.1484, 0.3474, 1.501), (-0.1484, 0.3474, 1.501), (-0.1484, 0.6442, 1.649), (0.1484, 0.6442, 1.649), (0.1484, 0.2364, 1.725), (-0.1484, 0.2364, 1.725), (-0.1484, 0.5181, 2.048), (0.1484, 0.5181, 2.048), (0.1484, -0.04365, 1.97), (-0.1484, -0.04365, 1.97), (-0.1484, -0.03572, 2.293), (0.1484, -0.03572, 2.293), (0.1484, -0.7821, 1.989), (-0.1484, -0.7821, 1.989), (-0.1484, -0.7741, 2.311), (0.1484, -0.7741, 2.311), (0.2968, -0.786, 1.828), (-0.2968, -0.786, 1.828), (-0.2968, -0.7702, 2.472), (0.2968, -0.7702, 2.472), (0.2968, -1.355, 1.842), (-0.2968, -1.355, 1.842), (-0.2968, -1.339, 2.486), (0.2968, -1.339, 2.486), (-1.0, -0.06667, -1.0), (-1.0, -0.7333, -1.0), (-1.0, -0.7333, 1.0), (-1.0, -0.06667, 1.0), (1.0, -0.7333, -1.0), (1.0, -0.06667, -1.0), (1.0, -0.06667, 1.0), (1.0, -0.7333, 1.0), (-0.3531, 0.2368, 1.0), (-0.3531, 0.4722, 1.0), (0.3531, 0.4722, 1.0), (0.3531, 0.2368, 1.0), (-0.3531, 0.2368, 1.4), (-0.3531, 0.4722, 1.4), (0.3531, 0.4722, 1.4), (0.3531, 0.2368, 1.4), (0.3333, 1.0, -1.0), (-0.3333, 1.0, -1.0), (-0.3333, 1.0, 1.0), (0.3333, 1.0, 1.0), (-0.3333, -1.0, -1.0), (0.3333, -1.0, -1.0), (0.3333, -1.0, 1.0), (-0.3333, -1.0, 1.0), (-0.1177, 0.8489, 1.0), (0.1177, 0.8489, 1.0), (0.1177, 0.1426, 1.0), (-0.1177, 0.1426, 1.0), (-0.1177, 0.8489, 1.4), (0.1177, 0.8489, 1.4), (0.1177, 0.1426, 1.4), (-0.1177, 0.1426, 1.4), (-0.1177, 0.8489, 1.75), (0.1177, 0.8489, 1.75), (0.04946, 0.3474, 1.501), (-0.04946, 0.3474, 1.501), (-0.04946, 0.6442, 1.649), (0.04946, 0.6442, 1.649), (0.04946, 0.3474, 1.501), (-0.04946, 0.3474, 1.501), (-0.04946, 0.6442, 1.649), (0.04946, 0.6442, 1.649), (0.04946, 0.2364, 1.725), (-0.04946, 0.2364, 1.725), (-0.04946, 0.5181, 2.048), (0.04946, 0.5181, 2.048), (0.04946, -0.04365, 1.97), (-0.04946, -0.04365, 1.97), (-0.04946, -0.03572, 2.293), (0.04946, -0.03572, 2.293), (0.04946, -0.7821, 1.989), (-0.04946, -0.7821, 1.989), (-0.04946, -0.7741, 2.311), (0.04946, -0.7741, 2.311), (0.09893, -0.786, 1.828), (-0.09893, -0.786, 1.828), (-0.09893, -0.7702, 2.472), (0.09893, -0.7702, 2.472), (0.09893, -1.355, 1.842), (-0.09893, -1.355, 1.842), (-0.09893, -1.339, 2.486), (0.09893, -1.339, 2.486), (0.3333, -0.06667, -1.0), (-0.3333, -0.06667, -1.0), (0.3333, -0.7333, -1.0), (-0.3333, -0.7333, -1.0), (0.3333, -0.06667, -1.0), (-0.3333, -0.06667, -1.0), (0.3333, -0.7333, -1.0), (-0.3333, -0.7333, -1.0), (0.3333, -0.06667, -1.3), (-0.3333, -0.06667, -1.3), (0.3333, -0.7333, -1.3), (-0.3333, -0.7333, -1.3)], [], [(46, 49, 3, 2), (62, 65, 7, 6), (50, 53, 5, 4), (66, 69, 1, 0), (110, 50, 4, 67), (64, 3, 9, 70), (56, 10, 14, 60), (52, 7, 10, 56), (48, 1, 8, 54), (68, 5, 11, 72), (54, 8, 12, 58), (72, 11, 15, 76), (70, 9, 13, 74), (74, 13, 16, 78), (14, 17, 15, 61, 60), (13, 59, 58, 12, 16), (76, 15, 18, 80), (20, 19, 23, 24), (16, 12, 19, 20), (78, 16, 20, 82), (15, 17, 21, 18), (22, 25, 29, 26), (82, 20, 24, 86), (18, 21, 25, 22), (80, 18, 22, 84), (28, 27, 31, 32), (84, 22, 26, 88), (24, 23, 27, 28), (86, 24, 28, 90), (30, 33, 37, 34), (90, 28, 32, 94), (26, 29, 33, 30), (88, 26, 30, 92), (36, 35, 39, 40), (92, 30, 34, 96), (32, 31, 35, 36), (94, 32, 36, 98), (102, 40, 44, 106), (98, 36, 40, 102), (34, 37, 41, 38), (96, 34, 38, 100), (105, 106, 44, 43), (38, 41, 45, 42), (100, 38, 42, 104), (40, 39, 43, 44), (9, 55, 59, 13), (55, 54, 58, 59), (3, 49, 55, 9), (49, 48, 54, 55), (5, 53, 57, 11), (53, 52, 56, 57), (11, 57, 61, 15), (57, 56, 60, 61), (62, 6, 51, 108), (108, 51, 50, 110), (6, 7, 52, 51), (51, 52, 53, 50), (0, 1, 48, 47), (47, 48, 49, 46), (46, 109, 111, 47), (110, 111, 115, 114), (2, 63, 109, 46), (63, 62, 108, 109), (39, 101, 105, 43), (101, 100, 104, 105), (42, 45, 107, 104), (104, 107, 106, 105), (35, 97, 101, 39), (97, 96, 100, 101), (37, 99, 103, 41), (99, 98, 102, 103), (41, 103, 107, 45), (103, 102, 106, 107), (33, 95, 99, 37), (95, 94, 98, 99), (31, 93, 97, 35), (93, 92, 96, 97), (27, 89, 93, 31), (89, 88, 92, 93), (29, 91, 95, 33), (91, 90, 94, 95), (25, 87, 91, 29), (87, 86, 90, 91), (23, 85, 89, 27), (85, 84, 88, 89), (19, 81, 85, 23), (81, 80, 84, 85), (21, 83, 87, 25), (83, 82, 86, 87), (17, 79, 83, 21), (79, 78, 82, 83), (12, 77, 81, 19), (77, 76, 80, 81), (14, 75, 79, 17), (75, 74, 78, 79), (10, 71, 75, 14), (71, 70, 74, 75), (8, 73, 77, 12), (73, 72, 76, 77), (1, 69, 73, 8), (69, 68, 72, 73), (7, 65, 71, 10), (65, 64, 70, 71), (47, 111, 66, 0), (111, 110, 67, 66), (4, 5, 68, 67), (67, 68, 69, 66), (2, 3, 64, 63), (63, 64, 65, 62), (115, 113, 117, 119), (109, 108, 112, 113), (111, 109, 113, 115), (108, 110, 114, 112), (117, 116, 118, 119), (113, 112, 116, 117), (112, 114, 118, 116), (114, 115, 119, 118)])
_uv = me_w_rfel.uv_layers.new(name='UV-Map')
_uv.uv.foreach_set('vector', [0.375, 0.1167, 0.625, 0.1167, 0.625, 0.25, 0.375, 0.25, 0.375, 0.4167, 0.625, 0.4167, 0.625, 0.5, 0.375, 0.5, 0.375, 0.7167, 0.625, 0.7167, 0.625, 0.75, 0.375, 0.75, 0.375, 0.9167, 0.625, 0.9167, 0.625, 1.0, 0.375, 1.0, 0.2917, 0.7167, 0.375, 0.7167, 0.375, 0.75, 0.2917, 0.75, 0.625, 0.3333, 0.625, 0.25, 0.625, 0.25, 0.625, 0.3333, 0.625, 0.6333, 0.625, 0.5, 0.625, 0.5, 0.625, 0.6333, 0.625, 0.6333, 0.625, 0.5, 0.625, 0.5, 0.625, 0.6333, 0.625, 0.03333, 0.625, 0.0, 0.625, 0.0, 0.625, 0.03333, 0.625, 0.8333, 0.625, 0.75, 0.625, 0.75, 0.625, 0.8333, 0.625, 0.03333, 0.625, 0.0, 0.625, 0.0, 0.625, 0.03333, 0.625, 0.8333, 0.625, 0.75, 0.625, 0.75, 0.625, 0.8333, 0.625, 0.3333, 0.625, 0.25, 0.625, 0.25, 0.625, 0.3333, 0.7917, 0.5, 0.875, 0.5, 0.875, 0.5, 0.7917, 0.5, 0.625, 0.5, 0.625, 0.5, 0.625, 0.75, 0.625, 0.7167, 0.625, 0.6333, 0.875, 0.5, 0.7417, 0.2333, 0.6583, 0.06667, 0.625, 0.0, 0.875, 0.5, 0.625, 0.8333, 0.625, 0.75, 0.625, 0.75, 0.625, 0.8333, 0.875, 0.5, 0.625, 0.0, 0.625, 0.0, 0.875, 0.5, 0.875, 0.5, 0.625, 0.0, 0.625, 0.0, 0.875, 0.5, 0.7917, 0.5, 0.875, 0.5, 0.875, 0.5, 0.7917, 0.5, 0.625, 0.75, 0.625, 0.5, 0.625, 0.5, 0.625, 0.75, 0.625, 0.75, 0.625, 0.5, 0.625, 0.5, 0.625, 0.75, 0.7917, 0.5, 0.875, 0.5, 0.875, 0.5, 0.7917, 0.5, 0.625, 0.75, 0.625, 0.5, 0.625, 0.5, 0.625, 0.75, 0.625, 0.8333, 0.625, 0.75, 0.625, 0.75, 0.625, 0.8333, 0.875, 0.5, 0.625, 0.0, 0.625, 0.0, 0.875, 0.5, 0.625, 0.8333, 0.625, 0.75, 0.625, 0.75, 0.625, 0.8333, 0.875, 0.5, 0.625, 0.0, 0.625, 0.0, 0.875, 0.5, 0.7917, 0.5, 0.875, 0.5, 0.875, 0.5, 0.7917, 0.5, 0.625, 0.75, 0.625, 0.5, 0.625, 0.5, 0.625, 0.75, 0.7917, 0.5, 0.875, 0.5, 0.875, 0.5, 0.7917, 0.5, 0.625, 0.75, 0.625, 0.5, 0.625, 0.5, 0.625, 0.75, 0.625, 0.8333, 0.625, 0.75, 0.625, 0.75, 0.625, 0.8333, 0.875, 0.5, 0.625, 0.0, 0.625, 0.0, 0.875, 0.5, 0.625, 0.8333, 0.625, 0.75, 0.625, 0.75, 0.625, 0.8333, 0.875, 0.5, 0.625, 0.0, 0.625, 0.0, 0.875, 0.5, 0.7917, 0.5, 0.875, 0.5, 0.875, 0.5, 0.7917, 0.5, 0.7917, 0.5, 0.875, 0.5, 0.875, 0.5, 0.7917, 0.5, 0.7917, 0.5, 0.875, 0.5, 0.875, 0.5, 0.7917, 0.5, 0.625, 0.75, 0.625, 0.5, 0.625, 0.5, 0.625, 0.75, 0.625, 0.8333, 0.625, 0.75, 0.625, 0.75, 0.625, 0.8333, 0.625, 0.25, 0.7917, 0.5, 0.875, 0.5, 0.625, 0.0, 0.625, 0.75, 0.625, 0.5, 0.625, 0.5, 0.625, 0.75, 0.625, 0.8333, 0.625, 0.75, 0.625, 0.75, 0.625, 0.8333, 0.875, 0.5, 0.625, 0.0, 0.625, 0.0, 0.875, 0.5, 0.625, 0.25, 0.625, 0.1167, 0.625, 0.1167, 0.625, 0.25, 0.625, 0.1167, 0.625, 0.03333, 0.625, 0.03333, 0.625, 0.1167, 0.625, 0.25, 0.625, 0.1167, 0.625, 0.1167, 0.625, 0.25, 0.625, 0.1167, 0.625, 0.03333, 0.625, 0.03333, 0.625, 0.1167, 0.625, 0.75, 0.625, 0.7167, 0.625, 0.7167, 0.625, 0.75, 0.625, 0.7167, 0.625, 0.6333, 0.625, 0.6333, 0.625, 0.7167, 0.625, 0.75, 0.625, 0.7167, 0.625, 0.7167, 0.625, 0.75, 0.625, 0.7167, 0.625, 0.6333, 0.625, 0.6333, 0.625, 0.7167, 0.2917, 0.5, 0.375, 0.5, 0.375, 0.6333, 0.2917, 0.6333, 0.2917, 0.6333, 0.375, 0.6333, 0.375, 0.7167, 0.2917, 0.7167, 0.375, 0.5, 0.625, 0.5, 0.625, 0.6333, 0.375, 0.6333, 0.375, 0.6333, 0.625, 0.6333, 0.625, 0.7167, 0.375, 0.7167, 0.375, 0.0, 0.625, 0.0, 0.625, 0.03333, 0.375, 0.03333, 0.375, 0.03333, 0.625, 0.03333, 0.625, 0.1167, 0.375, 0.1167, 0.125, 0.6333, 0.2083, 0.6333, 0.2083, 0.7167, 0.125, 0.7167, 0.2917, 0.7167, 0.2083, 0.7167, 0.2083, 0.7167, 0.2917, 0.7167, 0.125, 0.5, 0.2083, 0.5, 0.2083, 0.6333, 0.125, 0.6333, 0.2083, 0.5, 0.2917, 0.5, 0.2917, 0.6333, 0.2083, 0.6333, 0.625, 1.0, 0.625, 0.9167, 0.625, 0.9167, 0.625, 1.0, 0.625, 0.9167, 0.625, 0.8333, 0.625, 0.8333, 0.625, 0.9167, 0.625, 0.75, 0.625, 0.5, 0.7083, 0.5, 0.625, 0.5, 0.625, 0.5, 0.7083, 0.5, 0.7917, 0.5, 0.625, 0.25, 0.625, 1.0, 0.625, 0.9167, 0.625, 0.9167, 0.625, 1.0, 0.625, 0.9167, 0.625, 0.8333, 0.625, 0.8333, 0.625, 0.9167, 0.625, 0.5, 0.7083, 0.5, 0.7083, 0.5, 0.625, 0.5, 0.7083, 0.5, 0.7917, 0.5, 0.7917, 0.5, 0.7083, 0.5, 0.625, 0.5, 0.7083, 0.5, 0.7083, 0.5, 0.625, 0.5, 0.7083, 0.5, 0.7917, 0.5, 0.7917, 0.5, 0.7083, 0.5, 0.625, 0.5, 0.7083, 0.5, 0.7083, 0.5, 0.625, 0.5, 0.7083, 0.5, 0.7917, 0.5, 0.7917, 0.5, 0.7083, 0.5, 0.625, 1.0, 0.625, 0.9167, 0.625, 0.9167, 0.625, 1.0, 0.625, 0.9167, 0.625, 0.8333, 0.625, 0.8333, 0.625, 0.9167, 0.625, 1.0, 0.625, 0.9167, 0.625, 0.9167, 0.625, 1.0, 0.625, 0.9167, 0.625, 0.8333, 0.625, 0.8333, 0.625, 0.9167, 0.625, 0.5, 0.7083, 0.5, 0.7083, 0.5, 0.625, 0.5, 0.7083, 0.5, 0.7917, 0.5, 0.7917, 0.5, 0.7083, 0.5, 0.625, 0.5, 0.7083, 0.5, 0.7083, 0.5, 0.625, 0.5, 0.7083, 0.5, 0.7917, 0.5, 0.7917, 0.5, 0.7083, 0.5, 0.625, 1.0, 0.625, 0.9167, 0.625, 0.9167, 0.625, 1.0, 0.625, 0.9167, 0.625, 0.8333, 0.625, 0.8333, 0.625, 0.9167, 0.625, 1.0, 0.625, 0.9167, 0.625, 0.9167, 0.625, 1.0, 0.625, 0.9167, 0.625, 0.8333, 0.625, 0.8333, 0.625, 0.9167, 0.625, 0.5, 0.7083, 0.5, 0.7083, 0.5, 0.625, 0.5, 0.7083, 0.5, 0.7917, 0.5, 0.7917, 0.5, 0.7083, 0.5, 0.625, 0.5, 0.7083, 0.5, 0.7083, 0.5, 0.625, 0.5, 0.7083, 0.5, 0.7917, 0.5, 0.7917, 0.5, 0.7083, 0.5, 0.625, 1.0, 0.625, 0.9167, 0.625, 0.9167, 0.625, 1.0, 0.625, 0.9167, 0.625, 0.8333, 0.625, 0.8333, 0.625, 0.9167, 0.625, 0.5, 0.7083, 0.5, 0.7083, 0.5, 0.625, 0.5, 0.7083, 0.5, 0.7917, 0.5, 0.7917, 0.5, 0.7083, 0.5, 0.625, 0.5, 0.625, 0.4167, 0.625, 0.4167, 0.625, 0.5, 0.625, 0.4167, 0.625, 0.3333, 0.625, 0.3333, 0.625, 0.4167, 0.625, 1.0, 0.625, 0.9167, 0.625, 0.9167, 0.625, 1.0, 0.625, 0.9167, 0.625, 0.8333, 0.625, 0.8333, 0.625, 0.9167, 0.625, 1.0, 0.625, 0.9167, 0.625, 0.9167, 0.625, 1.0, 0.625, 0.9167, 0.625, 0.8333, 0.625, 0.8333, 0.625, 0.9167, 0.625, 0.5, 0.625, 0.4167, 0.625, 0.4167, 0.625, 0.5, 0.625, 0.4167, 0.625, 0.3333, 0.625, 0.3333, 0.625, 0.4167, 0.125, 0.7167, 0.2083, 0.7167, 0.2083, 0.75, 0.125, 0.75, 0.2083, 0.7167, 0.2917, 0.7167, 0.2917, 0.75, 0.2083, 0.75, 0.375, 0.75, 0.625, 0.75, 0.625, 0.8333, 0.375, 0.8333, 0.375, 0.8333, 0.625, 0.8333, 0.625, 0.9167, 0.375, 0.9167, 0.375, 0.25, 0.625, 0.25, 0.625, 0.3333, 0.375, 0.3333, 0.375, 0.3333, 0.625, 0.3333, 0.625, 0.4167, 0.375, 0.4167, 0.2083, 0.7167, 0.2083, 0.6333, 0.2083, 0.6333, 0.2083, 0.7167, 0.2083, 0.6333, 0.2917, 0.6333, 0.2917, 0.6333, 0.2083, 0.6333, 0.2083, 0.7167, 0.2083, 0.6333, 0.2083, 0.6333, 0.2083, 0.7167, 0.2917, 0.6333, 0.2917, 0.7167, 0.2917, 0.7167, 0.2917, 0.6333, 0.2083, 0.6333, 0.2917, 0.6333, 0.2917, 0.7167, 0.2083, 0.7167, 0.2083, 0.6333, 0.2917, 0.6333, 0.2917, 0.6333, 0.2083, 0.6333, 0.2917, 0.6333, 0.2917, 0.7167, 0.2917, 0.7167, 0.2917, 0.6333, 0.2917, 0.7167, 0.2083, 0.7167, 0.2083, 0.7167, 0.2917, 0.7167])
me_w_rfel.use_remesh_fix_poles = True
me_w_rfel.use_remesh_preserve_attributes = False
me_w_rfel.use_mirror_vertex_groups = False
me_w_rfel.update()
me_w_rfel_001 = bpy.data.meshes.new('Würfel.001')
me_w_rfel_001.from_pydata([(-1.0, -1.0, -1.0), (-1.0, -1.0, 1.0), (-1.0, 1.0, -1.0), (-1.0, 1.0, 1.0), (1.0, -1.0, -1.0), (1.0, -1.0, 1.0), (1.0, 1.0, -1.0), (1.0, 1.0, 1.0), (-0.35, -0.7848, 1.0), (-0.35, -0.0848, 1.0), (0.35, -0.0848, 1.0), (0.35, -0.7848, 1.0), (-0.35, -0.7848, 1.3), (-0.35, -0.0848, 1.3), (0.35, -0.0848, 1.3), (0.35, -0.7848, 1.3), (-0.5, 0.5, -1.0), (-0.5, -0.5, -1.0), (0.5, 0.5, -1.0), (0.5, -0.5, -1.0), (-0.5, 0.5, -1.0), (-0.5, -0.5, -1.0), (0.5, 0.5, -1.0), (0.5, -0.5, -1.0), (-0.5, 0.02475, -1.2), (-0.5, -0.9752, -1.2), (0.5, 0.02475, -1.2), (0.5, -0.9752, -1.2), (-0.35, -0.1252, -1.5), (-0.35, -0.8252, -1.5), (0.35, -0.1252, -1.5), (0.35, -0.8252, -1.5)], [], [(0, 1, 3, 2), (2, 3, 7, 6), (6, 7, 5, 4), (4, 5, 1, 0), (2, 6, 18, 16), (3, 1, 8, 9), (8, 11, 15, 12), (1, 5, 11, 8), (7, 3, 9, 10), (5, 7, 10, 11), (14, 13, 12, 15), (10, 9, 13, 14), (11, 10, 14, 15), (9, 8, 12, 13), (17, 16, 20, 21), (0, 2, 16, 17), (6, 4, 19, 18), (4, 0, 17, 19), (23, 21, 25, 27), (19, 17, 21, 23), (16, 18, 22, 20), (18, 19, 23, 22), (26, 27, 31, 30), (20, 22, 26, 24), (22, 23, 27, 26), (21, 20, 24, 25), (28, 30, 31, 29), (25, 24, 28, 29), (27, 25, 29, 31), (24, 26, 30, 28)])
_uv = me_w_rfel_001.uv_layers.new(name='UV-Map')
_uv.uv.foreach_set('vector', [0.375, 0.0, 0.625, 0.0, 0.625, 0.25, 0.375, 0.25, 0.375, 0.25, 0.625, 0.25, 0.625, 0.5, 0.375, 0.5, 0.375, 0.5, 0.625, 0.5, 0.625, 0.75, 0.375, 0.75, 0.375, 0.75, 0.625, 0.75, 0.625, 1.0, 0.375, 1.0, 0.375, 0.25, 0.375, 0.5, 0.375, 0.5, 0.375, 0.25, 0.625, 0.25, 0.625, 0.0, 0.625, 0.0, 0.625, 0.25, 0.625, 1.0, 0.625, 0.75, 0.625, 0.75, 0.625, 1.0, 0.625, 1.0, 0.625, 0.75, 0.625, 0.75, 0.625, 1.0, 0.625, 0.5, 0.625, 0.25, 0.625, 0.25, 0.625, 0.5, 0.625, 0.75, 0.625, 0.5, 0.625, 0.5, 0.625, 0.75, 0.625, 0.5, 0.875, 0.5, 0.875, 0.75, 0.625, 0.75, 0.625, 0.5, 0.625, 0.25, 0.625, 0.25, 0.625, 0.5, 0.625, 0.75, 0.625, 0.5, 0.625, 0.5, 0.625, 0.75, 0.625, 0.25, 0.625, 0.0, 0.625, 0.0, 0.625, 0.25, 0.375, 0.0, 0.375, 0.25, 0.375, 0.25, 0.375, 0.0, 0.375, 0.0, 0.375, 0.25, 0.375, 0.25, 0.375, 0.0, 0.375, 0.5, 0.375, 0.75, 0.375, 0.75, 0.375, 0.5, 0.375, 0.75, 0.375, 1.0, 0.375, 1.0, 0.375, 0.75, 0.375, 0.75, 0.375, 1.0, 0.375, 1.0, 0.375, 0.75, 0.375, 0.75, 0.375, 1.0, 0.375, 1.0, 0.375, 0.75, 0.375, 0.25, 0.375, 0.5, 0.375, 0.5, 0.375, 0.25, 0.375, 0.5, 0.375, 0.75, 0.375, 0.75, 0.375, 0.5, 0.375, 0.5, 0.375, 0.75, 0.375, 0.75, 0.375, 0.5, 0.375, 0.25, 0.375, 0.5, 0.375, 0.5, 0.375, 0.25, 0.375, 0.5, 0.375, 0.75, 0.375, 0.75, 0.375, 0.5, 0.375, 0.0, 0.375, 0.25, 0.375, 0.25, 0.375, 0.0, 0.125, 0.5, 0.375, 0.5, 0.375, 0.75, 0.125, 0.75, 0.375, 0.0, 0.375, 0.25, 0.375, 0.25, 0.375, 0.0, 0.375, 0.75, 0.375, 1.0, 0.375, 1.0, 0.375, 0.75, 0.375, 0.25, 0.375, 0.5, 0.375, 0.5, 0.375, 0.25])
me_w_rfel_001.use_remesh_fix_poles = True
me_w_rfel_001.use_remesh_preserve_attributes = False
me_w_rfel_001.use_mirror_vertex_groups = False
me_w_rfel_001.update()
me_w_rfel_002 = bpy.data.meshes.new('Würfel.002')
me_w_rfel_002.from_pydata([(-1.0, -1.0, -1.0), (-1.0, -1.0, 1.0), (-1.0, 1.0, -1.0), (-1.0, 1.0, 1.0), (1.0, -1.0, -1.0), (1.0, -1.0, 1.0), (1.0, 1.0, -1.0), (1.0, 1.0, 1.0), (-0.7, -0.75, 1.0), (-0.7, -0.15, 1.0), (0.7, -0.15, 1.0), (0.7, -0.75, 1.0), (0.3333, 1.0, -1.0), (-0.3333, 1.0, -1.0), (-0.3333, 1.0, 1.0), (0.3333, 1.0, 1.0), (-0.3333, -1.0, -1.0), (0.3333, -1.0, -1.0), (0.3333, -1.0, 1.0), (-0.3333, -1.0, 1.0), (-0.1, -0.15, 1.0), (0.1, -0.15, 1.0), (0.1, -0.75, 1.0), (-0.1, -0.75, 1.0), (-0.7, -0.75, 1.3), (-0.7, -0.15, 1.3), (0.1, -0.15, 1.3), (0.7, -0.15, 1.3), (0.7, -0.75, 1.3), (-0.1, -0.75, 1.3), (-0.1, -0.15, 1.3), (0.1, -0.75, 1.3), (-1.0, 0.3333, -1.0), (-1.0, -0.3333, -1.0), (-1.0, -0.3333, 1.0), (-1.0, 0.3333, 1.0), (1.0, -0.3333, -1.0), (1.0, 0.3333, -1.0), (1.0, 0.3333, 1.0), (1.0, -0.3333, 1.0), (-0.7, -0.55, 1.0), (-0.7, -0.35, 1.0), (0.7, -0.35, 1.0), (0.7, -0.55, 1.0), (0.1, -0.35, 1.0), (0.1, -0.55, 1.0), (-0.1, -0.35, 1.0), (-0.1, -0.55, 1.0), (-0.3333, -0.03755, -1.0), (-0.3333, -0.7042, -1.0), (0.3333, -0.03755, -1.0), (0.3333, -0.7042, -1.0), (-0.7, -0.55, 1.3), (-0.7, -0.35, 1.3), (0.7, -0.35, 1.3), (0.7, -0.55, 1.3), (0.1, -0.35, 1.3), (0.1, -0.55, 1.3), (-0.1, -0.35, 1.3), (-0.1, -0.55, 1.3), (-0.4, -0.03915, -1.2), (-0.4, -0.8391, -1.2), (0.4, -0.03915, -1.2), (0.4, -0.8391, -1.2)], [], [(32, 35, 3, 2), (12, 15, 7, 6), (36, 39, 5, 4), (16, 19, 1, 0), (51, 36, 4, 17), (38, 7, 10, 42), (20, 9, 25, 30), (34, 1, 8, 40), (18, 5, 11, 22), (14, 3, 9, 20), (7, 15, 21, 10), (15, 14, 20, 21), (1, 19, 23, 8), (19, 18, 22, 23), (22, 11, 28, 31), (45, 47, 23, 22), (33, 49, 16, 0), (49, 51, 17, 16), (4, 5, 18, 17), (17, 18, 19, 16), (2, 3, 14, 13), (13, 14, 15, 12), (59, 52, 24, 29), (55, 57, 31, 28), (46, 20, 30, 58), (8, 23, 29, 24), (10, 21, 26, 27), (45, 22, 31, 57), (42, 10, 27, 54), (40, 8, 24, 52), (9, 41, 53, 25), (41, 40, 52, 53), (11, 43, 55, 28), (43, 42, 54, 55), (21, 44, 56, 26), (44, 45, 57, 56), (23, 47, 59, 29), (47, 46, 58, 59), (27, 26, 56, 54), (54, 56, 57, 55), (30, 25, 53, 58), (58, 53, 52, 59), (13, 12, 50, 48), (50, 51, 63, 62), (2, 13, 48, 32), (32, 48, 49, 33), (21, 20, 46, 44), (44, 46, 47, 45), (3, 35, 41, 9), (35, 34, 40, 41), (5, 39, 43, 11), (39, 38, 42, 43), (12, 6, 37, 50), (50, 37, 36, 51), (6, 7, 38, 37), (37, 38, 39, 36), (0, 1, 34, 33), (33, 34, 35, 32), (60, 62, 63, 61), (51, 49, 61, 63), (49, 48, 60, 61), (48, 50, 62, 60)])
_uv = me_w_rfel_002.uv_layers.new(name='UV-Map')
_uv.uv.foreach_set('vector', [0.375, 0.1667, 0.625, 0.1667, 0.625, 0.25, 0.375, 0.25, 0.375, 0.4167, 0.625, 0.4167, 0.625, 0.5, 0.375, 0.5, 0.375, 0.6667, 0.625, 0.6667, 0.625, 0.75, 0.375, 0.75, 0.375, 0.9167, 0.625, 0.9167, 0.625, 1.0, 0.375, 1.0, 0.2917, 0.6667, 0.375, 0.6667, 0.375, 0.75, 0.2917, 0.75, 0.625, 0.5833, 0.625, 0.5, 0.625, 0.5, 0.625, 0.5833, 0.625, 0.3333, 0.625, 0.25, 0.625, 0.25, 0.625, 0.3333, 0.625, 0.08333, 0.625, 0.0, 0.625, 0.0, 0.625, 0.08333, 0.625, 0.8333, 0.625, 0.75, 0.625, 0.75, 0.625, 0.8333, 0.625, 0.3333, 0.625, 0.25, 0.625, 0.25, 0.625, 0.3333, 0.625, 0.5, 0.625, 0.4167, 0.625, 0.4167, 0.625, 0.5, 0.625, 0.4167, 0.625, 0.3333, 0.625, 0.3333, 0.625, 0.4167, 0.625, 1.0, 0.625, 0.9167, 0.625, 0.9167, 0.625, 1.0, 0.625, 0.9167, 0.625, 0.8333, 0.625, 0.8333, 0.625, 0.9167, 0.625, 0.8333, 0.625, 0.75, 0.625, 0.75, 0.625, 0.8333, 0.7083, 0.6667, 0.7917, 0.6667, 0.7917, 0.75, 0.7083, 0.75, 0.125, 0.6667, 0.2083, 0.6667, 0.2083, 0.75, 0.125, 0.75, 0.2083, 0.6667, 0.2917, 0.6667, 0.2917, 0.75, 0.2083, 0.75, 0.375, 0.75, 0.625, 0.75, 0.625, 0.8333, 0.375, 0.8333, 0.375, 0.8333, 0.625, 0.8333, 0.625, 0.9167, 0.375, 0.9167, 0.375, 0.25, 0.625, 0.25, 0.625, 0.3333, 0.375, 0.3333, 0.375, 0.3333, 0.625, 0.3333, 0.625, 0.4167, 0.375, 0.4167, 0.7917, 0.6667, 0.875, 0.6667, 0.875, 0.75, 0.7917, 0.75, 0.625, 0.6667, 0.7083, 0.6667, 0.7083, 0.75, 0.625, 0.75, 0.7917, 0.5833, 0.7917, 0.5, 0.7917, 0.5, 0.7917, 0.5833, 0.625, 1.0, 0.625, 0.9167, 0.625, 0.9167, 0.625, 1.0, 0.625, 0.5, 0.625, 0.4167, 0.625, 0.4167, 0.625, 0.5, 0.7083, 0.6667, 0.7083, 0.75, 0.7083, 0.75, 0.7083, 0.6667, 0.625, 0.5833, 0.625, 0.5, 0.625, 0.5, 0.625, 0.5833, 0.625, 0.08333, 0.625, 0.0, 0.625, 0.0, 0.625, 0.08333, 0.625, 0.25, 0.625, 0.1667, 0.625, 0.1667, 0.625, 0.25, 0.625, 0.1667, 0.625, 0.08333, 0.625, 0.08333, 0.625, 0.1667, 0.625, 0.75, 0.625, 0.6667, 0.625, 0.6667, 0.625, 0.75, 0.625, 0.6667, 0.625, 0.5833, 0.625, 0.5833, 0.625, 0.6667, 0.7083, 0.5, 0.7083, 0.5833, 0.7083, 0.5833, 0.7083, 0.5, 0.7083, 0.5833, 0.7083, 0.6667, 0.7083, 0.6667, 0.7083, 0.5833, 0.7917, 0.75, 0.7917, 0.6667, 0.7917, 0.6667, 0.7917, 0.75, 0.7917, 0.6667, 0.7917, 0.5833, 0.7917, 0.5833, 0.7917, 0.6667, 0.625, 0.5, 0.7083, 0.5, 0.7083, 0.5833, 0.625, 0.5833, 0.625, 0.5833, 0.7083, 0.5833, 0.7083, 0.6667, 0.625, 0.6667, 0.7917, 0.5, 0.875, 0.5, 0.875, 0.5833, 0.7917, 0.5833, 0.7917, 0.5833, 0.875, 0.5833, 0.875, 0.6667, 0.7917, 0.6667, 0.2083, 0.5, 0.2917, 0.5, 0.2917, 0.5833, 0.2083, 0.5833, 0.2917, 0.5833, 0.2917, 0.6667, 0.2917, 0.6667, 0.2917, 0.5833, 0.125, 0.5, 0.2083, 0.5, 0.2083, 0.5833, 0.125, 0.5833, 0.125, 0.5833, 0.2083, 0.5833, 0.2083, 0.6667, 0.125, 0.6667, 0.7083, 0.5, 0.7917, 0.5, 0.7917, 0.5833, 0.7083, 0.5833, 0.7083, 0.5833, 0.7917, 0.5833, 0.7917, 0.6667, 0.7083, 0.6667, 0.625, 0.25, 0.625, 0.1667, 0.625, 0.1667, 0.625, 0.25, 0.625, 0.1667, 0.625, 0.08333, 0.625, 0.08333, 0.625, 0.1667, 0.625, 0.75, 0.625, 0.6667, 0.625, 0.6667, 0.625, 0.75, 0.625, 0.6667, 0.625, 0.5833, 0.625, 0.5833, 0.625, 0.6667, 0.2917, 0.5, 0.375, 0.5, 0.375, 0.5833, 0.2917, 0.5833, 0.2917, 0.5833, 0.375, 0.5833, 0.375, 0.6667, 0.2917, 0.6667, 0.375, 0.5, 0.625, 0.5, 0.625, 0.5833, 0.375, 0.5833, 0.375, 0.5833, 0.625, 0.5833, 0.625, 0.6667, 0.375, 0.6667, 0.375, 0.0, 0.625, 0.0, 0.625, 0.08333, 0.375, 0.08333, 0.375, 0.08333, 0.625, 0.08333, 0.625, 0.1667, 0.375, 0.1667, 0.2083, 0.5833, 0.2917, 0.5833, 0.2917, 0.6667, 0.2083, 0.6667, 0.2917, 0.6667, 0.2083, 0.6667, 0.2083, 0.6667, 0.2917, 0.6667, 0.2083, 0.6667, 0.2083, 0.5833, 0.2083, 0.5833, 0.2083, 0.6667, 0.2083, 0.5833, 0.2917, 0.5833, 0.2917, 0.5833, 0.2083, 0.5833])
me_w_rfel_002.use_remesh_fix_poles = True
me_w_rfel_002.use_remesh_preserve_attributes = False
me_w_rfel_002.use_mirror_vertex_groups = False
me_w_rfel_002.update()

# ---- objects
ob_conveyor = bpy.data.objects.new('Conveyor', me_zylinder)
ob_extractor = bpy.data.objects.new('Extractor', me_w_rfel)
ob_refinery = bpy.data.objects.new('Refinery', me_w_rfel_001)
ob_small_factory = bpy.data.objects.new('Small Factory', me_w_rfel_002)

# ---- transforms, parenting, visibility, modifiers, constraints
ob_conveyor.location = (-80.0, 0.0, 0.0)
ob_conveyor.rotation_euler = (1.571, 0.0, 0.0)
ob_conveyor.lineart.crease_threshold = 0.0
ob_extractor.location = (-60.0, 0.0, 0.0)
ob_extractor.scale = (10.0, 10.0, 10.0)
ob_extractor.lineart.crease_threshold = 0.0
ob_refinery.location = (-30.0, 0.0, 0.0)
ob_refinery.scale = (10.0, 10.0, 10.0)
ob_refinery.lineart.crease_threshold = 0.0
ob_small_factory.location = (0.0, 0.0, 0.0)
ob_small_factory.scale = (10.0, 10.0, 10.0)
ob_small_factory.lineart.crease_threshold = 0.0

# ---- collection membership
col_collection.objects.link(ob_conveyor)
col_collection.objects.link(ob_extractor)
col_collection.objects.link(ob_refinery)
col_collection.objects.link(ob_small_factory)

# ---- scene / render settings (as saved in the file)
scene.frame_start = 1; scene.frame_end = 250; scene.frame_set(1)
scene.render.engine = 'BLENDER_EEVEE_NEXT'
scene.cycles.use_denoising = False
scene.cycles.samples = 128
scene.cycles.sampling_pattern = 'TABULATED_SOBOL'
scene.cycles.use_adaptive_sampling = False
scene.cycles.use_light_tree = False
scene.view_settings.view_transform = 'Filmic'
bpy.context.view_layer.update()

# ---- added for rendering (the .blend has no active camera and no usable light): camera, sun
cam_auto = bpy.data.cameras.new('AutoCamera')
cam_auto.lens = 50.0
cam_auto.sensor_width = 36.0
cam_auto.clip_end = 1657.83
ob_auto_camera = bpy.data.objects.new('AutoCamera', cam_auto)
scene.collection.objects.link(ob_auto_camera)
ob_auto_camera.location = (58.9638, -115.13, 80.4998)
ob_auto_camera.rotation_euler = (1.09748, -7.21219e-08, 0.694738)
scene.camera = ob_auto_camera
light_auto_sun = bpy.data.lights.new('AutoSun', 'SUN')
light_auto_sun.energy = 3.0
light_auto_sun.angle = 0.0523599
ob_auto_sun = bpy.data.objects.new('AutoSun', light_auto_sun)
scene.collection.objects.link(ob_auto_sun)
ob_auto_sun.rotation_euler = (0.872665, 0.174533, 0.523599)
bpy.context.view_layer.update()
